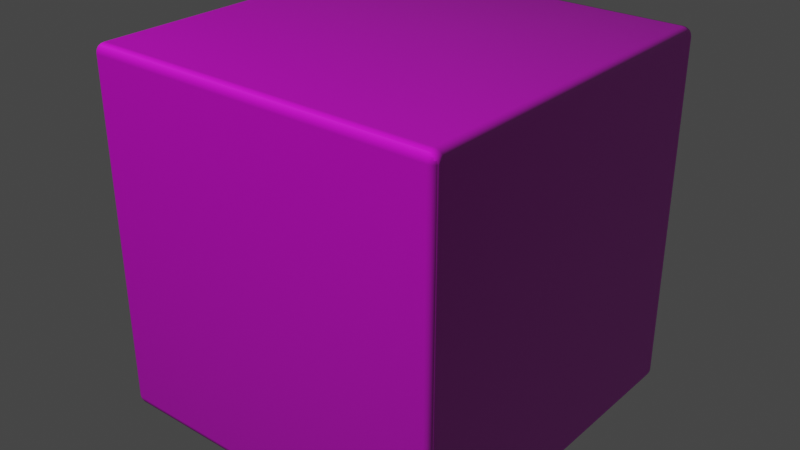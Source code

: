 # Source: WoodFineDark001_1K.blend  (saved by Blender 2.83.2; exported with 4.5.12 LTS)
import bpy
from mathutils import Matrix  # noqa: F401  (used for matrix-valued properties, if any)

bpy.ops.wm.read_factory_settings(use_empty=True)
scene = bpy.context.scene
scene.name = 'Scene'

# ---- collections
col_collection = bpy.data.collections.new('Collection'); scene.collection.children.link(col_collection)

# ---- images (referenced by path relative to the original .blend; pixels are not part of the script)
import os
ASSET_DIR = os.environ.get("B2B_ASSET_DIR", "")  # directory of the original .blend (textures are referenced by path, not embedded)
HERE = os.path.dirname(os.path.abspath(__file__))  # packed textures are extracted next to this script under _unpacked/

def load_image(name, relpath, width, height, colorspace="sRGB"):
    """Load a texture the original file referenced (path relative to the .blend, or extracted next to this script)."""
    p = next((c for c in (os.path.join(HERE, relpath), os.path.join(ASSET_DIR, relpath)) if relpath and os.path.exists(c)), "")
    if p:
        img = bpy.data.images.load(p, check_existing=True)
        img.name = name
    else:  # same state as the original file: an image datablock whose file is absent (Cycles renders it pink)
        img = bpy.data.images.new(name, width, height)
        img.source = "FILE"
        img.filepath = "//" + (relpath or name)
    img.colorspace_settings.name = colorspace
    return img
img_woodfinedark001_col_1k_jpg = load_image('WoodFineDark001_COL_1K.jpg', 'WoodFineDark001_COL_1K.jpg', 1024, 1024, 'sRGB')
img_woodfinedark001_disp16_1k_tif = load_image('WoodFineDark001_DISP16_1K.tif', 'WoodFineDark001_DISP16_1K.tif', 1024, 1024, 'Non-Color')
img_woodfinedark001_gloss_1k_jpg = load_image('WoodFineDark001_GLOSS_1K.jpg', 'WoodFineDark001_GLOSS_1K.jpg', 1024, 1024, 'Non-Color')
img_woodfinedark001_nrm_1k_jpg = load_image('WoodFineDark001_NRM_1K.jpg', 'WoodFineDark001_NRM_1K.jpg', 1024, 1024, 'Non-Color')

# ---- materials (node trees are filled in below, after node groups)
mat_woodfinedark001_1k = bpy.data.materials.new('WoodFineDark001_1K')
mat_woodfinedark001_1k.displacement_method = 'BOTH'
mat_woodfinedark001_1k.use_transparent_shadow = False

# ---- node groups
ng_woodfinedark001_1k = bpy.data.node_groups.new('WoodFineDark001_1K', 'ShaderNodeTree')
_s = ng_woodfinedark001_1k.interface.new_socket(name='Base Color', in_out='OUTPUT', socket_type='NodeSocketColor')
_s.default_value = (0.0, 0.0, 0.0, 0.0)
_s = ng_woodfinedark001_1k.interface.new_socket(name='Roughness', in_out='OUTPUT', socket_type='NodeSocketFloat')
_s = ng_woodfinedark001_1k.interface.new_socket(name='Normal', in_out='OUTPUT', socket_type='NodeSocketVector')
_s = ng_woodfinedark001_1k.interface.new_socket(name='Displacement', in_out='OUTPUT', socket_type='NodeSocketFloat')
_s = ng_woodfinedark001_1k.interface.new_socket(name='Vector', in_out='INPUT', socket_type='NodeSocketVector')
_s = ng_woodfinedark001_1k.interface.new_socket(name='Roughness Adj.', in_out='INPUT', socket_type='NodeSocketFloat')
_s.min_value = -1.0
_s.max_value = 1.0
_s = ng_woodfinedark001_1k.interface.new_socket(name='Normal Strength', in_out='INPUT', socket_type='NodeSocketFloat')
_s.default_value = 1.0
_s.min_value = 0.0
_s.max_value = 1.0
_s = ng_woodfinedark001_1k.interface.new_socket(name='Displacement Strength', in_out='INPUT', socket_type='NodeSocketFloat')
_s.min_value = 0.0
_s.max_value = 2.0
_s = ng_woodfinedark001_1k.interface.new_socket(name='Displacement Mid-Level', in_out='INPUT', socket_type='NodeSocketFloat')
_s.min_value = -1.0
_s.max_value = 1.0
_N = ng_woodfinedark001_1k.nodes; _L = ng_woodfinedark001_1k.links
n0 = _N.new('NodeFrame'); n0.name = 'Basic Adjustments Frame'; n0.location = (2144, 994)
n0.label = 'Basic Adjustments'
n0.width = 666
n0.label_size = 50
n1 = _N.new('ShaderNodeBrightContrast'); n1.name = 'Bright/Contrast'; n1.location = (-1109, -504)
n2 = _N.new('ShaderNodeTexImage'); n2.name = 'COLOR'; n2.location = (-217, -721)
n2.label = 'COLOR'
n2.hide = True
n2.image = img_woodfinedark001_col_1k_jpg
n3 = _N.new('ShaderNodeHueSaturation'); n3.name = 'COLOR Adjust'; n3.location = (-1340, -481)
n3.label = 'COLOR Adjust'
n4 = _N.new('ShaderNodeTexImage'); n4.name = 'DISPLACEMENT'; n4.location = (-220, -1124)
n4.label = 'DISPLACEMENT'
n4.hide = True
n4.image = img_woodfinedark001_disp16_1k_tif
n5 = _N.new('ShaderNodeMath'); n5.name = 'DISPLACEMENT Adjust'; n5.location = (-1324, -862)
n5.label = 'DISPLACEMENT Adjust'
n5.operation = 'MULTIPLY'
n5.inputs[2].default_value = 0.0
n6 = _N.new('ShaderNodeMath'); n6.name = 'DISPLACEMENT Height'; n6.location = (-1145, -817)
n6.label = 'DISPLACEMENT Height'
n6.inputs[2].default_value = 0.0
n7 = _N.new('ShaderNodeMath'); n7.name = 'Disp Fix'; n7.location = (-976, -884)
n7.label = 'Disp Fix'
n7.inputs[2].default_value = 0.0
n8 = _N.new('ShaderNodeInvert'); n8.name = 'Disp Fix Invert'; n8.location = (-1322, -1085)
n8.label = 'Disp Fix Invert'
n9 = _N.new('ShaderNodeMath'); n9.name = 'Disp Fix Mult'; n9.location = (-1146, -1005)
n9.label = 'Disp Fix Mult'
n9.operation = 'MULTIPLY'
n9.inputs[2].default_value = 0.0
n10 = _N.new('ShaderNodeTexImage'); n10.name = 'GLOSS'; n10.location = (-217, -990)
n10.label = 'GLOSS'
n10.hide = True
n10.image = img_woodfinedark001_gloss_1k_jpg
n11 = _N.new('NodeGroupInput'); n11.name = 'Group Input'; n11.location = (-891, 113)
n11.label = 'Group Input'
n12 = _N.new('NodeGroupOutput'); n12.name = 'Group Output'; n12.location = (-1219, -391)
n12.label = 'Group Output'
n13 = _N.new('NodeFrame'); n13.name = 'Input Adj. Frame'; n13.location = (-1050, 1314)
n13.label = 'Input Adj.'
n13.width = 200
n13.label_size = 50
n14 = _N.new('ShaderNodeInvert'); n14.name = 'InvertGloss'; n14.location = (105, -974)
n14.label = 'InvertGloss'
n14.hide = True
n15 = _N.new('NodeFrame'); n15.name = 'MapsFrame'; n15.location = (-128, 1132)
n15.label = 'Maps'
n15.width = 890
n15.label_size = 50
n16 = _N.new('ShaderNodeTexImage'); n16.name = 'NORMAL'; n16.location = (-217, -1172)
n16.label = 'NORMAL'
n16.hide = True
n16.image = img_woodfinedark001_nrm_1k_jpg
n17 = _N.new('ShaderNodeNormalMap'); n17.name = 'Normal Map'; n17.location = (-1554, -432)
n17.label = 'Normal Map'
n18 = _N.new('NodeFrame'); n18.name = 'Output Frame'; n18.location = (3080, 496)
n18.label = 'Output'
n18.width = 573
n18.label_size = 50
n19 = _N.new('NodeFrame'); n19.name = 'Poliigon Mapping Node Frame'; n19.location = (-494, 1345)
n19.label = 'Poliigon Mapping Node'
n19.width = 1864
n19.shrink = False
n19.label_size = 50
n20 = _N.new('ShaderNodeMath'); n20.name = 'ROUGHNESS Fix Pre'; n20.location = (-1113, -731)
n20.label = 'ROUGHNESS Fix Pre'
n20.hide = True
n20.operation = 'SUBTRACT'
n20.inputs[1].default_value = 1.0
n20.inputs[2].default_value = 0.0
n21 = _N.new('ShaderNodeMath'); n21.name = 'ROUGHNESS Multiply'; n21.location = (-1115, -657)
n21.label = 'ROUGHNESS Multiply'
n21.hide = True
n21.operation = 'MULTIPLY'
n21.inputs[2].default_value = 0.0
n22 = _N.new('NodeReroute'); n22.name = 'Reroute'; n22.location = (-320, -999)
n22.socket_idname = 'NodeSocketVector'
n23 = _N.new('NodeReroute'); n23.name = 'Reroute.001'; n23.location = (-1410, -1000)
n23.hide = True
n23.socket_idname = 'NodeSocketFloat'
n24 = _N.new('NodeReroute'); n24.name = 'Reroute.004'; n24.location = (-1179, -734)
n24.socket_idname = 'NodeSocketFloat'
n25 = _N.new('NodeReroute'); n25.name = 'Reroute.010'; n25.location = (-1164, -515)
n26 = _N.new('NodeReroute'); n26.name = 'Reroute.011'; n26.location = (-1164, -565)
n27 = _N.new('NodeReroute'); n27.name = 'Reroute.024'; n27.location = (-1179, -675)
n27.socket_idname = 'NodeSocketFloat'
n28 = _N.new('NodeReroute'); n28.name = 'Reroute.026'; n28.location = (-600, 527)
n28.socket_idname = 'NodeSocketFloat'
n29 = _N.new('NodeReroute'); n29.name = 'Reroute.027'; n29.location = (-601, 57)
n29.socket_idname = 'NodeSocketFloat'
n30 = _N.new('NodeReroute'); n30.name = 'Reroute.028'; n30.location = (547, 522)
n30.socket_idname = 'NodeSocketFloat'
n31 = _N.new('NodeReroute'); n31.name = 'Reroute.029'; n31.location = (547, 317)
n31.socket_idname = 'NodeSocketFloat'
n32 = _N.new('NodeReroute'); n32.name = 'Reroute.030'; n32.location = (-1583, -569)
n33 = _N.new('NodeReroute'); n33.name = 'Reroute.032'; n33.location = (-1407, -979)
n34 = _N.new('NodeReroute'); n34.name = 'Reroute.035'; n34.location = (-1259, -421)
n34.hide = True
n35 = _N.new('NodeReroute'); n35.name = 'Reroute.036'; n35.location = (1822, 458)
n36 = _N.new('NodeReroute'); n36.name = 'Reroute.037'; n36.location = (1759, 253)
n36.socket_idname = 'NodeSocketFloat'
n37 = _N.new('NodeReroute'); n37.name = 'Reroute.038'; n37.location = (-1321, -489)
n37.socket_idname = 'NodeSocketFloat'
n38 = _N.new('NodeReroute'); n38.name = 'Reroute.039'; n38.location = (-1375, -421)
n38.socket_idname = 'NodeSocketFloat'
n39 = _N.new('NodeReroute'); n39.name = 'Reroute.062'; n39.location = (-1164, -954)
n39.socket_idname = 'NodeSocketFloat'
n40 = _N.new('NodeReroute'); n40.name = 'Reroute.063'; n40.location = (978, -341)
n40.socket_idname = 'NodeSocketFloat'
n41 = _N.new('NodeReroute'); n41.name = 'Reroute.065'; n41.location = (-725, -341)
n41.socket_idname = 'NodeSocketFloat'
n42 = _N.new('NodeReroute'); n42.name = 'Reroute.066'; n42.location = (-725, -31)
n42.socket_idname = 'NodeSocketFloat'
n43 = _N.new('NodeReroute'); n43.name = 'Reroute.068'; n43.location = (-1408, -1167)
n43.socket_idname = 'NodeSocketFloat'
n44 = _N.new('NodeReroute'); n44.name = 'Reroute.069'; n44.location = (736, -316)
n44.socket_idname = 'NodeSocketFloat'
n45 = _N.new('NodeReroute'); n45.name = 'Reroute.070'; n45.location = (-700, -8)
n45.socket_idname = 'NodeSocketFloat'
n46 = _N.new('NodeReroute'); n46.name = 'Reroute.071'; n46.location = (-700, -316)
n46.socket_idname = 'NodeSocketFloat'
n47 = _N.new('NodeReroute'); n47.name = 'Reroute.091'; n47.location = (-620, 132)
n47.socket_idname = 'NodeSocketVector'
n48 = _N.new('NodeReroute'); n48.name = 'Reroute.106'; n48.location = (1509, -256)
n48.socket_idname = 'NodeSocketFloat'
n49 = _N.new('NodeReroute'); n49.name = 'Reroute.107'; n49.location = (-532, 13)
n49.socket_idname = 'NodeSocketFloat'
n50 = _N.new('NodeReroute'); n50.name = 'Reroute.108'; n50.location = (-533, -253)
n50.socket_idname = 'NodeSocketFloat'
n51 = _N.new('NodeReroute'); n51.name = 'Reroute.109'; n51.location = (-620, 78)
n51.socket_idname = 'NodeSocketVector'
n52 = _N.new('NodeReroute'); n52.name = 'Reroute.110'; n52.location = (-1569, -547)
n52.socket_idname = 'NodeSocketFloat'
n53 = _N.new('NodeReroute'); n53.name = 'Reroute.111'; n53.location = (-1355, -468)
n53.socket_idname = 'NodeSocketVector'
n54 = _N.new('NodeReroute'); n54.name = 'Reroute.112'; n54.location = (-1375, -573)
n54.socket_idname = 'NodeSocketFloat'
n55 = _N.new('NodeReroute'); n55.name = 'Reroute.113'; n55.location = (-1355, -552)
n55.socket_idname = 'NodeSocketVector'
n56 = _N.new('NodeReroute'); n56.name = 'Reroute.AO_MULT'; n56.location = (330, -769)
n57 = _N.new('NodeReroute'); n57.name = 'Reroute.COLOR'; n57.location = (330, -724)
n58 = _N.new('NodeReroute'); n58.name = 'Reroute.ROUGH'; n58.location = (434, -798)
n59 = _N.new('NodeReroute'); n59.name = 'Reroute.color_adj_input'; n59.location = (-1403, -629)
n60 = _N.new('ShaderNodeMath'); n60.name = 'Roughness'; n60.location = (594, -783)
n60.label = 'Roughness'
n60.hide = True
n60.inputs[1].default_value = 1.0
n60.inputs[2].default_value = 0.0
n61 = _N.new('ShaderNodeMath'); n61.name = 'Roughness Fix'; n61.location = (-953, -729)
n61.label = 'Roughness Fix'
n61.hide = True
n61.inputs[2].default_value = 0.0
n1.parent = n0
n2.parent = n15
n3.parent = n0
n4.parent = n15
n5.parent = n0
n6.parent = n0
n7.parent = n0
n8.parent = n0
n9.parent = n0
n10.parent = n15
n12.parent = n18
n14.parent = n15
n16.parent = n15
n17.parent = n18
n20.parent = n0
n21.parent = n0
n22.parent = n15
n23.parent = n0
n24.parent = n0
n25.parent = n0
n26.parent = n0
n27.parent = n0
n32.parent = n18
n33.parent = n0
n34.parent = n18
n37.parent = n18
n38.parent = n18
n39.parent = n0
n43.parent = n0
n52.parent = n18
n53.parent = n18
n54.parent = n18
n55.parent = n18
n56.parent = n15
n57.parent = n15
n58.parent = n15
n59.parent = n0
n60.parent = n13
n61.parent = n0
_L.new(n10.outputs[0], n14.inputs[1])
_L.new(n55.outputs[0], n12.inputs[2])
_L.new(n5.outputs[0], n6.inputs[0])
_L.new(n26.outputs[0], n1.inputs[0])
_L.new(n6.outputs[0], n7.inputs[0])
_L.new(n39.outputs[0], n6.inputs[1])
_L.new(n32.outputs[0], n17.inputs[1])
_L.new(n33.outputs[0], n5.inputs[0])
_L.new(n37.outputs[0], n12.inputs[1])
_L.new(n54.outputs[0], n12.inputs[3])
_L.new(n8.outputs[0], n9.inputs[0])
_L.new(n9.outputs[0], n7.inputs[1])
_L.new(n43.outputs[0], n23.inputs[0])
_L.new(n34.outputs[0], n12.inputs[0])
_L.new(n52.outputs[0], n17.inputs[0])
_L.new(n3.outputs[0], n25.inputs[0])
_L.new(n25.outputs[0], n26.inputs[0])
_L.new(n57.outputs[0], n56.inputs[0])
_L.new(n4.outputs[0], n33.inputs[0])
_L.new(n35.outputs[0], n34.inputs[0])
_L.new(n1.outputs[0], n35.inputs[0])
_L.new(n36.outputs[0], n37.inputs[0])
_L.new(n7.outputs[0], n38.inputs[0])
_L.new(n40.outputs[0], n39.inputs[0])
_L.new(n41.outputs[0], n40.inputs[0])
_L.new(n42.outputs[0], n41.inputs[0])
_L.new(n11.outputs[4], n42.inputs[0])
_L.new(n44.outputs[0], n43.inputs[0])
_L.new(n46.outputs[0], n44.inputs[0])
_L.new(n11.outputs[3], n45.inputs[0])
_L.new(n45.outputs[0], n46.inputs[0])
_L.new(n50.outputs[0], n48.inputs[0])
_L.new(n11.outputs[2], n49.inputs[0])
_L.new(n49.outputs[0], n50.inputs[0])
_L.new(n11.outputs[0], n51.inputs[0])
_L.new(n47.outputs[0], n22.inputs[0])
_L.new(n51.outputs[0], n47.inputs[0])
_L.new(n48.outputs[0], n52.inputs[0])
_L.new(n17.outputs[0], n53.inputs[0])
_L.new(n38.outputs[0], n54.inputs[0])
_L.new(n53.outputs[0], n55.inputs[0])
_L.new(n21.outputs[0], n61.inputs[0])
_L.new(n20.outputs[0], n61.inputs[1])
_L.new(n28.outputs[0], n60.inputs[0])
_L.new(n24.outputs[0], n20.inputs[0])
_L.new(n58.outputs[0], n21.inputs[0])
_L.new(n61.outputs[0], n36.inputs[0])
_L.new(n27.outputs[0], n24.inputs[0])
_L.new(n60.outputs[0], n30.inputs[0])
_L.new(n27.outputs[0], n21.inputs[1])
_L.new(n29.outputs[0], n28.inputs[0])
_L.new(n11.outputs[1], n29.inputs[0])
_L.new(n22.outputs[0], n10.inputs[0])
_L.new(n22.outputs[0], n2.inputs[0])
_L.new(n22.outputs[0], n16.inputs[0])
_L.new(n22.outputs[0], n4.inputs[0])
_L.new(n14.outputs[0], n58.inputs[0])
_L.new(n16.outputs[0], n32.inputs[0])
_L.new(n23.outputs[0], n5.inputs[1])
_L.new(n43.outputs[0], n8.inputs[1])
_L.new(n2.outputs[0], n57.inputs[0])
_L.new(n30.outputs[0], n31.inputs[0])
_L.new(n31.outputs[0], n27.inputs[0])
_L.new(n59.outputs[0], n3.inputs[4])
_L.new(n56.outputs[0], n59.inputs[0])
n12.is_active_output = True
ng_ubermapping = bpy.data.node_groups.new('UberMapping', 'ShaderNodeTree')
_s = ng_ubermapping.interface.new_socket(name='UV', in_out='OUTPUT', socket_type='NodeSocketVector')
_s = ng_ubermapping.interface.new_socket(name='GridView', in_out='OUTPUT', socket_type='NodeSocketFloat')
_s = ng_ubermapping.interface.new_socket(name='UV', in_out='INPUT', socket_type='NodeSocketVector')
_s = ng_ubermapping.interface.new_socket(name='Scale', in_out='INPUT', socket_type='NodeSocketFloat')
_s.default_value = 1.0
_s.min_value = 0.0
_s = ng_ubermapping.interface.new_socket(name='Aspect Ratio', in_out='INPUT', socket_type='NodeSocketFloat')
_s.default_value = 1.0
_s.min_value = 0.0
_s = ng_ubermapping.interface.new_socket(name='Translate X', in_out='INPUT', socket_type='NodeSocketFloat')
_s = ng_ubermapping.interface.new_socket(name='Translate Y', in_out='INPUT', socket_type='NodeSocketFloat')
_s = ng_ubermapping.interface.new_socket(name='Global Rotation', in_out='INPUT', socket_type='NodeSocketFloat')
_s = ng_ubermapping.interface.new_socket(name='Mosaic Rotation', in_out='INPUT', socket_type='NodeSocketFloat')
_s.min_value = 0.0
_s.max_value = 90.0
_s = ng_ubermapping.interface.new_socket(name='Mosaic Noise', in_out='INPUT', socket_type='NodeSocketFloat')
_s.min_value = 0.0
_s.max_value = 1.0
_N = ng_ubermapping.nodes; _L = ng_ubermapping.links
n0 = _N.new('ShaderNodeTexChecker'); n0.name = 'Checker Texture.001'; n0.location = (-11819, -931)
n0.inputs[1].default_value = (0.0, 0.0, 0.0, 1.0)
n0.inputs[2].default_value = (1.0, 1.0, 1.0, 1.0)
n0.inputs[3].default_value = 1.0
n1 = _N.new('ShaderNodeTexChecker'); n1.name = 'Checker Texture.002'; n1.location = (-11822, -1103)
n1.inputs[1].default_value = (0.01002, 0.01002, 0.01002, 1.0)
n1.inputs[2].default_value = (0.7874, 0.7874, 0.7874, 1.0)
n1.inputs[3].default_value = 4.0
n2 = _N.new('ShaderNodeCombineXYZ'); n2.name = 'Combine XYZ'; n2.location = (1818, -2295)
n2.hide = True
n2.inputs[2].default_value = 0.2
n3 = _N.new('ShaderNodeCombineXYZ'); n3.name = 'Combine XYZ.001'; n3.location = (-3842, -2894)
n3.hide = True
n4 = _N.new('ShaderNodeCombineXYZ'); n4.name = 'Combine XYZ.002'; n4.location = (1725, -2394)
n4.hide = True
n4.inputs[2].default_value = 16.4
n5 = _N.new('ShaderNodeCombineXYZ'); n5.name = 'Combine XYZ.003'; n5.location = (1731, -2211)
n5.hide = True
n5.inputs[2].default_value = 8.1
n6 = _N.new('ShaderNodeCombineXYZ'); n6.name = 'Combine XYZ.004'; n6.location = (-4006, -2969)
n6.hide = True
n7 = _N.new('ShaderNodeCombineXYZ'); n7.name = 'Combine XYZ.005'; n7.location = (-4542, -2756)
n8 = _N.new('ShaderNodeCombineXYZ'); n8.name = 'Combine XYZ.006'; n8.location = (-7885, -3072)
n9 = _N.new('ShaderNodeCombineXYZ'); n9.name = 'Combine XYZ.007'; n9.location = (-11378, -2734)
n10 = _N.new('NodeFrame'); n10.name = 'Frame'; n10.location = (-7208, 4056)
n10.label = 'Scale'
n10.width = 403
n10.label_size = 64
n11 = _N.new('NodeFrame'); n11.name = 'Frame.001'; n11.location = (560, 3812)
n11.label = 'Mosaic Rotation'
n11.width = 671
n11.label_size = 64
n12 = _N.new('NodeFrame'); n12.name = 'Frame.002'; n12.location = (-2180, 2872)
n12.label = 'Mosaic Noise'
n12.width = 1456
n12.label_size = 64
n13 = _N.new('NodeFrame'); n13.name = 'Frame.003'; n13.location = (5016, 3468)
n13.label = 'Combine'
n13.width = 518
n13.label_size = 64
n14 = _N.new('NodeFrame'); n14.name = 'Frame.004'; n14.location = (15472, 1428)
n14.label = 'GridView'
n14.width = 489
n14.label_size = 64
n15 = _N.new('NodeFrame'); n15.name = 'Frame.005'; n15.location = (11268, 3656)
n15.label = 'Rotation'
n15.width = 1308
n15.label_size = 64
n16 = _N.new('NodeFrame'); n16.name = 'Frame.006'; n16.location = (6592, 3328)
n16.label = 'Translation'
n16.width = 695
n16.label_size = 64
n17 = _N.new('NodeFrame'); n17.name = 'Frame.007'; n17.location = (-7442, 3012)
n17.label = 'Degree to Radian'
n17.width = 409
n17.label_size = 64
n18 = _N.new('NodeFrame'); n18.name = 'Frame.008'; n18.location = (15484, 3496)
n18.label = 'Aspect Ratio'
n18.width = 689
n18.label_size = 64
n19 = _N.new('NodeGroupInput'); n19.name = 'Group Input'; n19.location = (-2148, 639)
n20 = _N.new('NodeGroupOutput'); n20.name = 'Group Output'; n20.location = (4444, 580)
n21 = _N.new('ShaderNodeMath'); n21.name = 'Math'; n21.location = (-273, -2991)
n21.hide = True
n21.operation = 'MODULO'
n21.inputs[2].default_value = 0.0
n22 = _N.new('ShaderNodeMath'); n22.name = 'Math.001'; n22.location = (1505, -2215)
n22.hide = True
n22.operation = 'ROUND'
n22.inputs[1].default_value = 1.3
n22.inputs[2].default_value = 0.0
n23 = _N.new('ShaderNodeMath'); n23.name = 'Math.002'; n23.location = (1417, -2299)
n23.hide = True
n23.operation = 'ROUND'
n23.inputs[1].default_value = 1.3
n23.inputs[2].default_value = 0.0
n24 = _N.new('ShaderNodeMath'); n24.name = 'Math.003'; n24.location = (980, -2229)
n24.hide = True
n24.operation = 'SUBTRACT'
n24.inputs[2].default_value = 0.0
n25 = _N.new('ShaderNodeMath'); n25.name = 'Math.004'; n25.location = (978, -2294)
n25.hide = True
n25.operation = 'SUBTRACT'
n25.inputs[2].default_value = 0.0
n26 = _N.new('ShaderNodeMath'); n26.name = 'Math.005'; n26.location = (-253, -3248)
n26.hide = True
n26.operation = 'MODULO'
n26.inputs[2].default_value = 0.0
n27 = _N.new('ShaderNodeMath'); n27.name = 'Math.006'; n27.location = (2150, -2321)
n27.hide = True
n27.operation = 'MULTIPLY'
n27.inputs[2].default_value = 0.0
n28 = _N.new('ShaderNodeMath'); n28.name = 'Math.007'; n28.location = (2149, -2371)
n28.hide = True
n28.operation = 'MULTIPLY'
n28.inputs[2].default_value = 0.0
n29 = _N.new('ShaderNodeMath'); n29.name = 'Math.008'; n29.location = (-219, -3090)
n29.hide = True
n29.operation = 'SINE'
n29.inputs[1].default_value = 1.0
n29.inputs[2].default_value = 0.0
n30 = _N.new('ShaderNodeMath'); n30.name = 'Math.009'; n30.location = (-15, -3019)
n30.hide = True
n30.operation = 'MULTIPLY'
n30.inputs[2].default_value = 0.0
n31 = _N.new('ShaderNodeMath'); n31.name = 'Math.010'; n31.location = (-218, -3164)
n31.hide = True
n31.operation = 'COSINE'
n31.inputs[1].default_value = 1.0
n31.inputs[2].default_value = 0.0
n32 = _N.new('ShaderNodeMath'); n32.name = 'Math.011'; n32.location = (-18, -3193)
n32.hide = True
n32.operation = 'MULTIPLY'
n32.inputs[2].default_value = 0.0
n33 = _N.new('ShaderNodeMath'); n33.name = 'Math.012'; n33.location = (198, -3097)
n33.hide = True
n33.operation = 'SUBTRACT'
n33.inputs[2].default_value = 0.0
n34 = _N.new('ShaderNodeMath'); n34.name = 'Math.013'; n34.location = (-21, -3114)
n34.hide = True
n34.operation = 'MULTIPLY'
n34.inputs[2].default_value = 0.0
n35 = _N.new('ShaderNodeMath'); n35.name = 'Math.014'; n35.location = (-16, -3256)
n35.hide = True
n35.operation = 'MULTIPLY'
n35.inputs[2].default_value = 0.0
n36 = _N.new('ShaderNodeMath'); n36.name = 'Math.015'; n36.location = (191, -3215)
n36.hide = True
n36.inputs[2].default_value = 0.0
n37 = _N.new('ShaderNodeMath'); n37.name = 'Math.016'; n37.location = (2234, -2215)
n37.hide = True
n37.operation = 'MULTIPLY'
n37.inputs[2].default_value = 0.0
n38 = _N.new('ShaderNodeMath'); n38.name = 'Math.017'; n38.location = (5701, -3305)
n38.hide = True
n38.operation = 'MULTIPLY'
n38.inputs[2].default_value = 0.0
n39 = _N.new('ShaderNodeMath'); n39.name = 'Math.018'; n39.location = (5704, -3344)
n39.hide = True
n39.operation = 'MULTIPLY'
n39.inputs[2].default_value = 0.0
n40 = _N.new('ShaderNodeMath'); n40.name = 'Math.019'; n40.location = (-4796, -2732)
n40.inputs[2].default_value = 0.0
n41 = _N.new('ShaderNodeMath'); n41.name = 'Math.020'; n41.location = (-11613, -2626)
n41.operation = 'MULTIPLY'
n41.inputs[2].default_value = 0.0
n42 = _N.new('ShaderNodeMath'); n42.name = 'Math.021'; n42.location = (-4804, -2901)
n42.inputs[2].default_value = 0.0
n43 = _N.new('ShaderNodeMath'); n43.name = 'Math.022'; n43.location = (-8800, -3191)
n43.hide = True
n43.operation = 'MULTIPLY'
n43.inputs[1].default_value = 3.141
n43.inputs[2].default_value = 0.0
n44 = _N.new('ShaderNodeMath'); n44.name = 'Math.023'; n44.location = (-8629, -3195)
n44.hide = True
n44.operation = 'DIVIDE'
n44.inputs[1].default_value = 180.0
n44.inputs[2].default_value = 0.0
n45 = _N.new('ShaderNodeMath'); n45.name = 'Math.024'; n45.location = (-8451, -3160)
n45.hide = True
n45.operation = 'SINE'
n45.inputs[1].default_value = 1.0
n45.inputs[2].default_value = 0.0
n46 = _N.new('ShaderNodeMath'); n46.name = 'Math.025'; n46.location = (-8451, -3205)
n46.hide = True
n46.operation = 'COSINE'
n46.inputs[1].default_value = 1.0
n46.inputs[2].default_value = 0.0
n47 = _N.new('ShaderNodeMath'); n47.name = 'Math.026'; n47.location = (-8249, -3063)
n47.hide = True
n47.operation = 'MULTIPLY'
n47.inputs[2].default_value = 0.0
n48 = _N.new('ShaderNodeMath'); n48.name = 'Math.027'; n48.location = (-8245, -3141)
n48.hide = True
n48.operation = 'MULTIPLY'
n48.inputs[2].default_value = 0.0
n49 = _N.new('ShaderNodeMath'); n49.name = 'Math.028'; n49.location = (-8085, -3105)
n49.hide = True
n49.operation = 'SUBTRACT'
n49.inputs[2].default_value = 0.0
n50 = _N.new('ShaderNodeMath'); n50.name = 'Math.029'; n50.location = (-8236, -3214)
n50.hide = True
n50.operation = 'MULTIPLY'
n50.inputs[2].default_value = 0.0
n51 = _N.new('ShaderNodeMath'); n51.name = 'Math.030'; n51.location = (-8241, -3315)
n51.hide = True
n51.operation = 'MULTIPLY'
n51.inputs[2].default_value = 0.0
n52 = _N.new('ShaderNodeMath'); n52.name = 'Math.031'; n52.location = (-8077, -3265)
n52.hide = True
n52.inputs[2].default_value = 0.0
n53 = _N.new('ShaderNodeMath'); n53.name = 'Math.032'; n53.location = (5612, -2744)
n53.label = 'π'
n53.hide = True
n53.operation = 'MULTIPLY'
n53.inputs[1].default_value = 3.142
n53.inputs[2].default_value = 0.0
n54 = _N.new('ShaderNodeMath'); n54.name = 'Math.033'; n54.location = (5814, -2744)
n54.label = 'div 180'
n54.hide = True
n54.operation = 'DIVIDE'
n54.inputs[1].default_value = 180.0
n54.inputs[2].default_value = 0.0
n55 = _N.new('ShaderNodeMix'); n55.name = 'Mix'; n55.location = (-3839, -2996)
n55.hide = True
n55.data_type = 'RGBA'
n55.blend_type = 'MULTIPLY'
n55.inputs[0].default_value = 1.0
n56 = _N.new('ShaderNodeMix'); n56.name = 'Mix.001'; n56.location = (-11573, -970)
n56.data_type = 'RGBA'
n56.blend_type = 'DIFFERENCE'
n56.inputs[0].default_value = 1.0
n57 = _N.new('ShaderNodeMix'); n57.name = 'Mix.002'; n57.location = (1334, -2213)
n57.hide = True
n57.data_type = 'RGBA'
n57.blend_type = 'DIFFERENCE'
n58 = _N.new('ShaderNodeMix'); n58.name = 'Mix.003'; n58.location = (1242, -2296)
n58.hide = True
n58.data_type = 'RGBA'
n58.blend_type = 'DIFFERENCE'
n59 = _N.new('ShaderNodeTexNoise'); n59.name = 'Musgrave Texture'; n59.location = (2004, -2302)
n59.width = 150
n59.hide = True
n59.noise_type = 'HETERO_TERRAIN'
n59.normalize = False
n59.inputs[2].default_value = 9.4
n59.inputs[3].default_value = 4.0
n59.inputs[4].default_value = 0.0256
n59.inputs[5].default_value = 2.5
n59.inputs[6].default_value = 1.0
n60 = _N.new('ShaderNodeTexNoise'); n60.name = 'Musgrave Texture.001'; n60.location = (1911, -2396)
n60.width = 150
n60.hide = True
n60.noise_type = 'HETERO_TERRAIN'
n60.normalize = False
n60.inputs[2].default_value = 9.4
n60.inputs[3].default_value = 4.0
n60.inputs[4].default_value = 0.0256
n60.inputs[5].default_value = 2.5
n60.inputs[6].default_value = 1.0
n61 = _N.new('ShaderNodeTexNoise'); n61.name = 'Musgrave Texture.002'; n61.location = (1912, -2228)
n61.width = 150
n61.hide = True
n61.noise_type = 'HETERO_TERRAIN'
n61.normalize = False
n61.inputs[2].default_value = 9.4
n61.inputs[3].default_value = 4.0
n61.inputs[4].default_value = 0.0256
n61.inputs[5].default_value = 2.5
n61.inputs[6].default_value = 1.0
n62 = _N.new('ShaderNodeTexNoise'); n62.name = 'Noise Texture'; n62.location = (992, -2358)
n62.hide = True
n63 = _N.new('NodeReroute'); n63.name = 'Reroute'; n63.location = (-1754, 781)
n63.socket_idname = 'NodeSocketVector'
n64 = _N.new('NodeReroute'); n64.name = 'Reroute.001'; n64.location = (-1756, 607)
n64.socket_idname = 'NodeSocketVector'
n65 = _N.new('NodeReroute'); n65.name = 'Reroute.002'; n65.location = (-1714, 583)
n65.socket_idname = 'NodeSocketFloat'
n66 = _N.new('NodeReroute'); n66.name = 'Reroute.003'; n66.location = (5671, -3323)
n66.socket_idname = 'NodeSocketFloat'
n67 = _N.new('NodeReroute'); n67.name = 'Reroute.004'; n67.location = (-1539, 583)
n67.socket_idname = 'NodeSocketFloat'
n68 = _N.new('NodeReroute'); n68.name = 'Reroute.005'; n68.location = (5670, -3361)
n68.socket_idname = 'NodeSocketFloat'
n69 = _N.new('NodeReroute'); n69.name = 'Reroute.006'; n69.location = (-69, 481)
n69.socket_idname = 'NodeSocketFloat'
n70 = _N.new('NodeReroute'); n70.name = 'Reroute.007'; n70.location = (2330, -2317)
n70.socket_idname = 'NodeSocketFloat'
n71 = _N.new('NodeReroute'); n71.name = 'Reroute.008'; n71.location = (-57, 251)
n71.socket_idname = 'NodeSocketFloat'
n72 = _N.new('NodeReroute'); n72.name = 'Reroute.009'; n72.location = (147, 803)
n72.socket_idname = 'NodeSocketFloat'
n73 = _N.new('NodeReroute'); n73.name = 'Reroute.010'; n73.location = (152, 280)
n73.socket_idname = 'NodeSocketFloat'
n74 = _N.new('NodeReroute'); n74.name = 'Reroute.011'; n74.location = (-1283, 280)
n74.socket_idname = 'NodeSocketFloat'
n75 = _N.new('NodeReroute'); n75.name = 'Reroute.012'; n75.location = (-1283, 583)
n75.socket_idname = 'NodeSocketFloat'
n76 = _N.new('NodeReroute'); n76.name = 'Reroute.013'; n76.location = (2110, -2339)
n76.socket_idname = 'NodeSocketFloat'
n77 = _N.new('NodeReroute'); n77.name = 'Reroute.014'; n77.location = (-69, 280)
n77.socket_idname = 'NodeSocketFloat'
n78 = _N.new('NodeReroute'); n78.name = 'Reroute.015'; n78.location = (2125, -2232)
n78.socket_idname = 'NodeSocketFloat'
n79 = _N.new('NodeReroute'); n79.name = 'Reroute.016'; n79.location = (2199, -2218)
n79.socket_idname = 'NodeSocketFloat'
n80 = _N.new('NodeReroute'); n80.name = 'Reroute.017'; n80.location = (2199, -2325)
n80.socket_idname = 'NodeSocketFloat'
n81 = _N.new('NodeReroute'); n81.name = 'Reroute.018'; n81.location = (2098, -2252)
n81.socket_idname = 'NodeSocketFloat'
n82 = _N.new('NodeReroute'); n82.name = 'Reroute.019'; n82.location = (2098, -2369)
n82.socket_idname = 'NodeSocketFloat'
n83 = _N.new('NodeReroute'); n83.name = 'Reroute.020'; n83.location = (2135, -2419)
n83.socket_idname = 'NodeSocketFloat'
n84 = _N.new('NodeReroute'); n84.name = 'Reroute.021'; n84.location = (2135, -2323)
n84.socket_idname = 'NodeSocketFloat'
n85 = _N.new('NodeReroute'); n85.name = 'Reroute.022'; n85.location = (-3866, -3017)
n85.socket_idname = 'NodeSocketFloat'
n86 = _N.new('NodeReroute'); n86.name = 'Reroute.023'; n86.location = (1063, 244)
n86.socket_idname = 'NodeSocketFloat'
n87 = _N.new('NodeReroute'); n87.name = 'Reroute.024'; n87.location = (-1879, 263)
n87.socket_idname = 'NodeSocketFloat'
n88 = _N.new('NodeReroute'); n88.name = 'Reroute.025'; n88.location = (-1878, 472)
n88.socket_idname = 'NodeSocketFloat'
n89 = _N.new('NodeReroute'); n89.name = 'Reroute.026'; n89.location = (-1328, 537)
n89.socket_idname = 'NodeSocketFloat'
n90 = _N.new('NodeReroute'); n90.name = 'Reroute.027'; n90.location = (-1328, 232)
n90.socket_idname = 'NodeSocketFloat'
n91 = _N.new('NodeReroute'); n91.name = 'Reroute.028'; n91.location = (-1355, 516)
n91.socket_idname = 'NodeSocketFloat'
n92 = _N.new('NodeReroute'); n92.name = 'Reroute.029'; n92.location = (-1355, 207)
n92.socket_idname = 'NodeSocketFloat'
n93 = _N.new('NodeReroute'); n93.name = 'Reroute.030'; n93.location = (-4837, -3036)
n93.socket_idname = 'NodeSocketFloat'
n94 = _N.new('NodeReroute'); n94.name = 'Reroute.031'; n94.location = (1667, 195)
n94.socket_idname = 'NodeSocketFloat'
n95 = _N.new('NodeReroute'); n95.name = 'Reroute.032'; n95.location = (-4867, -2867)
n95.socket_idname = 'NodeSocketFloat'
n96 = _N.new('NodeReroute'); n96.name = 'Reroute.033'; n96.location = (1641, 222)
n96.socket_idname = 'NodeSocketFloat'
n97 = _N.new('NodeReroute'); n97.name = 'Reroute.034'; n97.location = (-1290, 813)
n97.socket_idname = 'NodeSocketFloat'
n98 = _N.new('NodeReroute'); n98.name = 'Reroute.035'; n98.location = (-1285, 776)
n98.socket_idname = 'NodeSocketFloat'
n99 = _N.new('NodeReroute'); n99.name = 'Reroute.036'; n99.location = (109, 777)
n99.socket_idname = 'NodeSocketFloat'
n100 = _N.new('NodeReroute'); n100.name = 'Reroute.037'; n100.location = (-1377, 497)
n100.socket_idname = 'NodeSocketFloat'
n101 = _N.new('NodeReroute'); n101.name = 'Reroute.038'; n101.location = (-1377, 175)
n101.socket_idname = 'NodeSocketFloat'
n102 = _N.new('NodeReroute'); n102.name = 'Reroute.039'; n102.location = (-8841, -3195)
n102.socket_idname = 'NodeSocketFloat'
n103 = _N.new('NodeReroute'); n103.name = 'Reroute.040'; n103.location = (2330, 149)
n103.socket_idname = 'NodeSocketFloat'
n104 = _N.new('NodeReroute'); n104.name = 'Reroute.041'; n104.location = (-11854, -1088)
n104.socket_idname = 'NodeSocketVector'
n105 = _N.new('NodeReroute'); n105.name = 'Reroute.042'; n105.location = (-1255, 514)
n105.socket_idname = 'NodeSocketVector'
n106 = _N.new('NodeReroute'); n106.name = 'Reroute.043'; n106.location = (-1255, 609)
n106.socket_idname = 'NodeSocketVector'
n107 = _N.new('NodeReroute'); n107.name = 'Reroute.044'; n107.location = (-1283, 505)
n107.socket_idname = 'NodeSocketFloat'
n108 = _N.new('NodeReroute'); n108.name = 'Reroute.045'; n108.location = (1275, -2374)
n108.socket_idname = 'NodeSocketFloat'
n109 = _N.new('NodeReroute'); n109.name = 'Reroute.046'; n109.location = (1276, -2235)
n109.socket_idname = 'NodeSocketFloat'
n110 = _N.new('NodeReroute'); n110.name = 'Reroute.047'; n110.location = (-1394, 449)
n110.socket_idname = 'NodeSocketFloat'
n111 = _N.new('NodeReroute'); n111.name = 'Reroute.048'; n111.location = (-1394, 149)
n111.socket_idname = 'NodeSocketFloat'
n112 = _N.new('NodeReroute'); n112.name = 'Reroute.049'; n112.location = (-976, 148)
n112.socket_idname = 'NodeSocketFloat'
n113 = _N.new('NodeReroute'); n113.name = 'Reroute.050'; n113.location = (1202, -2212)
n113.socket_idname = 'NodeSocketFloat'
n114 = _N.new('NodeReroute'); n114.name = 'Reroute.051'; n114.location = (1202, -2295)
n114.socket_idname = 'NodeSocketFloat'
n115 = _N.new('NodeReroute'); n115.name = 'Reroute.052'; n115.location = (1275, -2317)
n115.socket_idname = 'NodeSocketFloat'
n116 = _N.new('NodeReroute'); n116.name = 'Reroute.053'; n116.location = (2791, 577)
n116.socket_idname = 'NodeSocketFloat'
n117 = _N.new('NodeReroute'); n117.name = 'Reroute.054'; n117.location = (2635, 528)
n117.socket_idname = 'NodeSocketFloat'
n118 = _N.new('NodeReroute'); n118.name = 'Reroute.055'; n118.location = (1024, 733)
n118.socket_idname = 'NodeSocketFloat'
n119 = _N.new('NodeReroute'); n119.name = 'Reroute.056'; n119.location = (1024, 897)
n119.socket_idname = 'NodeSocketFloat'
n120 = _N.new('NodeReroute'); n120.name = 'Reroute.057'; n120.location = (-1808, 877)
n120.socket_idname = 'NodeSocketFloat'
n121 = _N.new('NodeReroute'); n121.name = 'Reroute.058'; n121.location = (-1808, 559)
n121.socket_idname = 'NodeSocketFloat'
n122 = _N.new('ShaderNodeSeparateXYZ'); n122.name = 'Separate XYZ'; n122.location = (5501, -3265)
n122.hide = True
n123 = _N.new('ShaderNodeSeparateXYZ'); n123.name = 'Separate XYZ.001'; n123.location = (-5037, -2787)
n124 = _N.new('ShaderNodeSeparateXYZ'); n124.name = 'Separate XYZ.002'; n124.location = (-8993, -3062)
n125 = _N.new('ShaderNodeSeparateXYZ'); n125.name = 'Separate XYZ.003'; n125.location = (-11867, -2758)
n126 = _N.new('ShaderNodeVectorMath'); n126.name = 'Vector Math'; n126.location = (-3688, -2954)
n126.hide = True
n0.parent = n14
n1.parent = n14
n2.parent = n12
n3.parent = n13
n4.parent = n12
n5.parent = n12
n6.parent = n13
n7.parent = n16
n8.parent = n15
n9.parent = n18
n21.parent = n11
n22.parent = n12
n23.parent = n12
n24.parent = n12
n25.parent = n12
n26.parent = n11
n27.parent = n12
n28.parent = n12
n29.parent = n11
n30.parent = n11
n31.parent = n11
n32.parent = n11
n33.parent = n11
n34.parent = n11
n35.parent = n11
n36.parent = n11
n37.parent = n12
n38.parent = n10
n39.parent = n10
n40.parent = n16
n41.parent = n18
n42.parent = n16
n43.parent = n15
n44.parent = n15
n45.parent = n15
n46.parent = n15
n47.parent = n15
n48.parent = n15
n49.parent = n15
n50.parent = n15
n51.parent = n15
n52.parent = n15
n53.parent = n17
n54.parent = n17
n55.parent = n13
n56.parent = n14
n57.parent = n12
n58.parent = n12
n59.parent = n12
n60.parent = n12
n61.parent = n12
n62.parent = n12
n66.parent = n10
n68.parent = n10
n70.parent = n12
n76.parent = n12
n78.parent = n12
n79.parent = n12
n80.parent = n12
n81.parent = n12
n82.parent = n12
n83.parent = n12
n84.parent = n12
n85.parent = n13
n93.parent = n16
n95.parent = n16
n102.parent = n15
n104.parent = n14
n108.parent = n12
n109.parent = n12
n113.parent = n12
n114.parent = n12
n115.parent = n12
n122.parent = n10
n123.parent = n16
n124.parent = n15
n125.parent = n18
n126.parent = n13
_L.new(n122.outputs[0], n38.inputs[0])
_L.new(n122.outputs[1], n39.inputs[0])
_L.new(n3.outputs[0], n126.inputs[0])
_L.new(n27.outputs[0], n6.inputs[0])
_L.new(n28.outputs[0], n6.inputs[1])
_L.new(n63.outputs[0], n122.inputs[0])
_L.new(n76.outputs[0], n27.inputs[1])
_L.new(n78.outputs[0], n37.inputs[1])
_L.new(n22.outputs[0], n2.inputs[0])
_L.new(n23.outputs[0], n2.inputs[1])
_L.new(n24.outputs[0], n57.inputs[6])
_L.new(n22.outputs[0], n4.inputs[0])
_L.new(n23.outputs[0], n4.inputs[1])
_L.new(n4.outputs[0], n60.inputs[0])
_L.new(n22.outputs[0], n5.inputs[0])
_L.new(n23.outputs[0], n5.inputs[1])
_L.new(n2.outputs[0], n59.inputs[0])
_L.new(n5.outputs[0], n61.inputs[0])
_L.new(n38.outputs[0], n24.inputs[0])
_L.new(n39.outputs[0], n25.inputs[0])
_L.new(n79.outputs[0], n37.inputs[0])
_L.new(n84.outputs[0], n27.inputs[0])
_L.new(n82.outputs[0], n28.inputs[0])
_L.new(n21.outputs[0], n30.inputs[0])
_L.new(n29.outputs[0], n30.inputs[1])
_L.new(n31.outputs[0], n32.inputs[0])
_L.new(n26.outputs[0], n32.inputs[1])
_L.new(n21.outputs[0], n34.inputs[0])
_L.new(n31.outputs[0], n34.inputs[1])
_L.new(n29.outputs[0], n35.inputs[0])
_L.new(n26.outputs[0], n35.inputs[1])
_L.new(n34.outputs[0], n33.inputs[0])
_L.new(n35.outputs[0], n33.inputs[1])
_L.new(n30.outputs[0], n36.inputs[0])
_L.new(n32.outputs[0], n36.inputs[1])
_L.new(n37.outputs[0], n29.inputs[0])
_L.new(n97.outputs[0], n21.inputs[0])
_L.new(n99.outputs[0], n26.inputs[0])
_L.new(n37.outputs[0], n31.inputs[0])
_L.new(n33.outputs[0], n3.inputs[0])
_L.new(n36.outputs[0], n3.inputs[1])
_L.new(n6.outputs[0], n55.inputs[6])
_L.new(n55.outputs[2], n126.inputs[1])
_L.new(n85.outputs[0], n55.inputs[7])
_L.new(n72.outputs[0], n21.inputs[1])
_L.new(n126.outputs[0], n123.inputs[0])
_L.new(n123.outputs[0], n40.inputs[0])
_L.new(n123.outputs[1], n42.inputs[0])
_L.new(n40.outputs[0], n7.inputs[0])
_L.new(n42.outputs[0], n7.inputs[1])
_L.new(n95.outputs[0], n40.inputs[1])
_L.new(n93.outputs[0], n42.inputs[1])
_L.new(n43.outputs[0], n44.inputs[0])
_L.new(n44.outputs[0], n45.inputs[0])
_L.new(n44.outputs[0], n46.inputs[0])
_L.new(n116.outputs[0], n47.inputs[0])
_L.new(n46.outputs[0], n47.inputs[1])
_L.new(n117.outputs[0], n48.inputs[0])
_L.new(n45.outputs[0], n48.inputs[1])
_L.new(n47.outputs[0], n49.inputs[0])
_L.new(n48.outputs[0], n49.inputs[1])
_L.new(n49.outputs[0], n8.inputs[0])
_L.new(n45.outputs[0], n50.inputs[1])
_L.new(n46.outputs[0], n51.inputs[1])
_L.new(n50.outputs[0], n52.inputs[0])
_L.new(n51.outputs[0], n52.inputs[1])
_L.new(n7.outputs[0], n124.inputs[0])
_L.new(n104.outputs[0], n0.inputs[0])
_L.new(n102.outputs[0], n43.inputs[0])
_L.new(n64.outputs[0], n63.inputs[0])
_L.new(n19.outputs[0], n64.inputs[0])
_L.new(n19.outputs[1], n65.inputs[0])
_L.new(n65.outputs[0], n67.inputs[0])
_L.new(n66.outputs[0], n38.inputs[1])
_L.new(n68.outputs[0], n66.inputs[0])
_L.new(n67.outputs[0], n68.inputs[0])
_L.new(n77.outputs[0], n73.inputs[0])
_L.new(n107.outputs[0], n74.inputs[0])
_L.new(n67.outputs[0], n75.inputs[0])
_L.new(n74.outputs[0], n77.inputs[0])
_L.new(n69.outputs[0], n76.inputs[0])
_L.new(n70.outputs[0], n72.inputs[0])
_L.new(n77.outputs[0], n69.inputs[0])
_L.new(n69.outputs[0], n28.inputs[1])
_L.new(n73.outputs[0], n70.inputs[0])
_L.new(n70.outputs[0], n26.inputs[1])
_L.new(n71.outputs[0], n78.inputs[0])
_L.new(n80.outputs[0], n79.inputs[0])
_L.new(n59.outputs[0], n80.inputs[0])
_L.new(n61.outputs[0], n81.inputs[0])
_L.new(n81.outputs[0], n82.inputs[0])
_L.new(n60.outputs[0], n83.inputs[0])
_L.new(n83.outputs[0], n84.inputs[0])
_L.new(n86.outputs[0], n85.inputs[0])
_L.new(n71.outputs[0], n86.inputs[0])
_L.new(n88.outputs[0], n87.inputs[0])
_L.new(n19.outputs[6], n88.inputs[0])
_L.new(n19.outputs[3], n89.inputs[0])
_L.new(n89.outputs[0], n90.inputs[0])
_L.new(n19.outputs[4], n91.inputs[0])
_L.new(n91.outputs[0], n92.inputs[0])
_L.new(n94.outputs[0], n93.inputs[0])
_L.new(n92.outputs[0], n94.inputs[0])
_L.new(n96.outputs[0], n95.inputs[0])
_L.new(n90.outputs[0], n96.inputs[0])
_L.new(n38.outputs[0], n97.inputs[0])
_L.new(n39.outputs[0], n98.inputs[0])
_L.new(n98.outputs[0], n99.inputs[0])
_L.new(n19.outputs[5], n100.inputs[0])
_L.new(n100.outputs[0], n101.inputs[0])
_L.new(n103.outputs[0], n102.inputs[0])
_L.new(n101.outputs[0], n103.inputs[0])
_L.new(n104.outputs[0], n1.inputs[0])
_L.new(n0.outputs[0], n56.inputs[6])
_L.new(n1.outputs[0], n56.inputs[7])
_L.new(n56.outputs[2], n20.inputs[1])
_L.new(n8.outputs[0], n104.inputs[0])
_L.new(n25.outputs[0], n58.inputs[6])
_L.new(n105.outputs[0], n62.inputs[0])
_L.new(n106.outputs[0], n105.inputs[0])
_L.new(n64.outputs[0], n106.inputs[0])
_L.new(n57.outputs[2], n22.inputs[0])
_L.new(n58.outputs[2], n23.inputs[0])
_L.new(n75.outputs[0], n107.inputs[0])
_L.new(n62.outputs[0], n108.inputs[0])
_L.new(n115.outputs[0], n109.inputs[0])
_L.new(n109.outputs[0], n57.inputs[7])
_L.new(n68.outputs[0], n39.inputs[1])
_L.new(n113.outputs[0], n57.inputs[0])
_L.new(n19.outputs[7], n110.inputs[0])
_L.new(n110.outputs[0], n111.inputs[0])
_L.new(n111.outputs[0], n112.inputs[0])
_L.new(n114.outputs[0], n113.inputs[0])
_L.new(n112.outputs[0], n114.inputs[0])
_L.new(n114.outputs[0], n58.inputs[0])
_L.new(n108.outputs[0], n115.inputs[0])
_L.new(n115.outputs[0], n58.inputs[7])
_L.new(n107.outputs[0], n62.inputs[2])
_L.new(n116.outputs[0], n50.inputs[0])
_L.new(n124.outputs[0], n116.inputs[0])
_L.new(n117.outputs[0], n51.inputs[0])
_L.new(n124.outputs[1], n117.inputs[0])
_L.new(n52.outputs[0], n8.inputs[1])
_L.new(n8.outputs[0], n125.inputs[0])
_L.new(n125.outputs[0], n9.inputs[0])
_L.new(n125.outputs[1], n41.inputs[0])
_L.new(n125.outputs[2], n9.inputs[2])
_L.new(n9.outputs[0], n20.inputs[0])
_L.new(n41.outputs[0], n9.inputs[1])
_L.new(n19.outputs[2], n121.inputs[0])
_L.new(n53.outputs[0], n54.inputs[0])
_L.new(n54.outputs[0], n71.inputs[0])
_L.new(n87.outputs[0], n53.inputs[0])
_L.new(n118.outputs[0], n41.inputs[1])
_L.new(n119.outputs[0], n118.inputs[0])
_L.new(n120.outputs[0], n119.inputs[0])
_L.new(n121.outputs[0], n120.inputs[0])
n20.is_active_output = True

# ---- material node trees
mat_woodfinedark001_1k.use_nodes = True; mat_woodfinedark001_1k.node_tree.nodes.clear()
_N = mat_woodfinedark001_1k.node_tree.nodes; _L = mat_woodfinedark001_1k.node_tree.links
n0 = _N.new('ShaderNodeTexCoord'); n0.name = 'Texture Coordinate'; n0.location = (-700, 0)
n1 = _N.new('ShaderNodeGroup'); n1.name = 'WoodFineDark001_1K'; n1.location = (-250, 0)
n1.width = 225
n1.node_tree = ng_woodfinedark001_1k
n1.inputs[1].default_value = 0.0
n1.inputs[2].default_value = 1.0
n1.inputs[3].default_value = 0.0
n1.inputs[4].default_value = 0.0
n2 = _N.new('ShaderNodeBsdfPrincipled'); n2.name = 'Principled BSDF'; n2.location = (100, 200)
n2.distribution = 'GGX'
n2.subsurface_method = 'BURLEY'
n2.inputs[3].default_value = 1.45
n2.inputs[27].default_value = (0.0, 0.0, 0.0, 1.0)
n2.inputs[28].default_value = 1.0
n3 = _N.new('ShaderNodeDisplacement'); n3.name = 'Displacement'; n3.location = (100, -400)
n3.inputs[2].default_value = 1.0
n4 = _N.new('ShaderNodeOutputMaterial'); n4.name = 'Material Output'; n4.location = (600, 200)
n5 = _N.new('ShaderNodeGroup'); n5.name = 'UberMapping'; n5.location = (-500, 0)
n5.width = 200
n5.node_tree = ng_ubermapping
n5.inputs[1].default_value = 1.0
n5.inputs[2].default_value = 1.0
n5.inputs[3].default_value = 0.0
n5.inputs[4].default_value = 0.0
n5.inputs[5].default_value = 0.0
n5.inputs[6].default_value = 0.0
n5.inputs[7].default_value = 0.0
_L.new(n0.outputs[2], n5.inputs[0])
_L.new(n5.outputs[0], n1.inputs[0])
_L.new(n1.outputs[0], n2.inputs[0])
_L.new(n1.outputs[1], n2.inputs[2])
_L.new(n1.outputs[2], n2.inputs[5])
_L.new(n2.outputs[0], n4.inputs[0])
_L.new(n1.outputs[3], n3.inputs[0])
_L.new(n3.outputs[0], n4.inputs[2])
n4.is_active_output = True

# ---- world
world_world = bpy.data.worlds.new('World'); scene.world = world_world
world_world.use_nodes = True; world_world.node_tree.nodes.clear()
_N = world_world.node_tree.nodes; _L = world_world.node_tree.links
n0 = _N.new('ShaderNodeOutputWorld'); n0.name = 'World Output'; n0.location = (300, 300)
n1 = _N.new('ShaderNodeBackground'); n1.name = 'Background'; n1.location = (10, 300)
n1.inputs[0].default_value = (0.05088, 0.05088, 0.05088, 1.0)
_L.new(n1.outputs[0], n0.inputs[0])
n0.is_active_output = True
world_world.color = (0.05088, 0.05088, 0.05088)
world_world.use_sun_shadow = False
world_world.sun_shadow_jitter_overblur = 0.0

# ---- meshes
me_cube = bpy.data.meshes.new('Cube')
me_cube.from_pydata([(-0.95, -0.95, -1.0), (-0.95, -1.0, -0.95), (-1.0, -0.95, -0.95), (-0.95, -0.9655, -0.9976), (-0.95, -0.9794, -0.9905), (-0.9655, -0.95, -0.9976), (-0.9659, -0.966, -0.9947), (-0.9653, -0.9787, -0.988), (-0.9794, -0.95, -0.9905), (-0.9787, -0.9654, -0.9879), (-0.9765, -0.9765, -0.9832), (-0.9655, -0.9976, -0.95), (-0.9794, -0.9905, -0.95), (-0.95, -0.9976, -0.9655), (-0.966, -0.9947, -0.9659), (-0.9787, -0.988, -0.9653), (-0.95, -0.9905, -0.9794), (-0.9654, -0.9879, -0.9787), (-0.9765, -0.9832, -0.9765), (-0.9976, -0.95, -0.9655), (-0.9905, -0.95, -0.9794), (-0.9976, -0.9655, -0.95), (-0.9947, -0.9659, -0.966), (-0.988, -0.9653, -0.9787), (-0.9905, -0.9794, -0.95), (-0.9879, -0.9787, -0.9654), (-0.9832, -0.9765, -0.9765), (-0.95, -1.0, 0.95), (-0.95, -0.95, 1.0), (-1.0, -0.95, 0.95), (-0.95, -0.9976, 0.9655), (-0.95, -0.9905, 0.9794), (-0.9655, -0.9976, 0.95), (-0.9659, -0.9947, 0.966), (-0.9653, -0.988, 0.9787), (-0.9794, -0.9905, 0.95), (-0.9787, -0.9879, 0.9654), (-0.9765, -0.9832, 0.9765), (-0.9655, -0.95, 0.9976), (-0.9794, -0.95, 0.9905), (-0.95, -0.9655, 0.9976), (-0.966, -0.9659, 0.9947), (-0.9787, -0.9653, 0.988), (-0.95, -0.9794, 0.9905), (-0.9654, -0.9787, 0.9879), (-0.9765, -0.9765, 0.9832), (-0.9976, -0.9655, 0.95), (-0.9905, -0.9794, 0.95), (-0.9976, -0.95, 0.9655), (-0.9947, -0.966, 0.9659), (-0.988, -0.9787, 0.9653), (-0.9905, -0.95, 0.9794), (-0.9879, -0.9654, 0.9787), (-0.9832, -0.9765, 0.9765), (-0.95, 0.95, -1.0), (-1.0, 0.95, -0.95), (-0.95, 1.0, -0.95), (-0.9655, 0.95, -0.9976), (-0.9794, 0.95, -0.9905), (-0.95, 0.9655, -0.9976), (-0.966, 0.9659, -0.9947), (-0.9787, 0.9653, -0.988), (-0.95, 0.9794, -0.9905), (-0.9654, 0.9787, -0.9879), (-0.9765, 0.9765, -0.9832), (-0.9976, 0.9655, -0.95), (-0.9905, 0.9794, -0.95), (-0.9976, 0.95, -0.9655), (-0.9947, 0.966, -0.9659), (-0.988, 0.9787, -0.9653), (-0.9905, 0.95, -0.9794), (-0.9879, 0.9654, -0.9787), (-0.9832, 0.9765, -0.9765), (-0.95, 0.9976, -0.9655), (-0.95, 0.9905, -0.9794), (-0.9655, 0.9976, -0.95), (-0.9659, 0.9947, -0.966), (-0.9653, 0.988, -0.9787), (-0.9794, 0.9905, -0.95), (-0.9787, 0.9879, -0.9654), (-0.9765, 0.9832, -0.9765), (-0.95, 0.95, 1.0), (-0.95, 1.0, 0.95), (-1.0, 0.95, 0.95), (-0.95, 0.9655, 0.9976), (-0.95, 0.9794, 0.9905), (-0.9655, 0.95, 0.9976), (-0.9659, 0.966, 0.9947), (-0.9653, 0.9787, 0.988), (-0.9794, 0.95, 0.9905), (-0.9787, 0.9654, 0.9879), (-0.9765, 0.9765, 0.9832), (-0.9655, 0.9976, 0.95), (-0.9794, 0.9905, 0.95), (-0.95, 0.9976, 0.9655), (-0.966, 0.9947, 0.9659), (-0.9787, 0.988, 0.9653), (-0.95, 0.9905, 0.9794), (-0.9654, 0.9879, 0.9787), (-0.9765, 0.9832, 0.9765), (-0.9976, 0.95, 0.9655), (-0.9905, 0.95, 0.9794), (-0.9976, 0.9655, 0.95), (-0.9947, 0.9659, 0.966), (-0.988, 0.9653, 0.9787), (-0.9905, 0.9794, 0.95), (-0.9879, 0.9787, 0.9654), (-0.9832, 0.9765, 0.9765), (0.95, -0.95, -1.0), (1.0, -0.95, -0.95), (0.95, -1.0, -0.95), (0.9655, -0.95, -0.9976), (0.9794, -0.95, -0.9905), (0.95, -0.9655, -0.9976), (0.966, -0.9659, -0.9947), (0.9787, -0.9653, -0.988), (0.95, -0.9794, -0.9905), (0.9654, -0.9787, -0.9879), (0.9765, -0.9765, -0.9832), (0.9976, -0.9655, -0.95), (0.9905, -0.9794, -0.95), (0.9976, -0.95, -0.9655), (0.9947, -0.966, -0.9659), (0.988, -0.9787, -0.9653), (0.9905, -0.95, -0.9794), (0.9879, -0.9654, -0.9787), (0.9832, -0.9765, -0.9765), (0.95, -0.9976, -0.9655), (0.95, -0.9905, -0.9794), (0.9655, -0.9976, -0.95), (0.9659, -0.9947, -0.966), (0.9653, -0.988, -0.9787), (0.9794, -0.9905, -0.95), (0.9787, -0.9879, -0.9654), (0.9765, -0.9832, -0.9765), (0.95, -0.95, 1.0), (0.95, -1.0, 0.95), (1.0, -0.95, 0.95), (0.95, -0.9655, 0.9976), (0.95, -0.9794, 0.9905), (0.9655, -0.95, 0.9976), (0.9659, -0.966, 0.9947), (0.9653, -0.9787, 0.988), (0.9794, -0.95, 0.9905), (0.9787, -0.9654, 0.9879), (0.9765, -0.9765, 0.9832), (0.9655, -0.9976, 0.95), (0.9794, -0.9905, 0.95), (0.95, -0.9976, 0.9655), (0.966, -0.9947, 0.9659), (0.9787, -0.988, 0.9653), (0.95, -0.9905, 0.9794), (0.9654, -0.9879, 0.9787), (0.9765, -0.9832, 0.9765), (0.9976, -0.95, 0.9655), (0.9905, -0.95, 0.9794), (0.9976, -0.9655, 0.95), (0.9947, -0.9659, 0.966), (0.988, -0.9653, 0.9787), (0.9905, -0.9794, 0.95), (0.9879, -0.9787, 0.9654), (0.9832, -0.9765, 0.9765), (0.95, 0.95, -1.0), (0.95, 1.0, -0.95), (1.0, 0.95, -0.95), (0.95, 0.9655, -0.9976), (0.95, 0.9794, -0.9905), (0.9655, 0.95, -0.9976), (0.9659, 0.966, -0.9947), (0.9653, 0.9787, -0.988), (0.9794, 0.95, -0.9905), (0.9787, 0.9654, -0.9879), (0.9765, 0.9765, -0.9832), (0.9655, 0.9976, -0.95), (0.9794, 0.9905, -0.95), (0.95, 0.9976, -0.9655), (0.966, 0.9947, -0.9659), (0.9787, 0.988, -0.9653), (0.95, 0.9905, -0.9794), (0.9654, 0.9879, -0.9787), (0.9765, 0.9832, -0.9765), (0.9976, 0.95, -0.9655), (0.9905, 0.95, -0.9794), (0.9976, 0.9655, -0.95), (0.9947, 0.9659, -0.966), (0.988, 0.9653, -0.9787), (0.9905, 0.9794, -0.95), (0.9879, 0.9787, -0.9654), (0.9832, 0.9765, -0.9765), (0.95, 0.95, 1.0), (1.0, 0.95, 0.95), (0.95, 1.0, 0.95), (0.9655, 0.95, 0.9976), (0.9794, 0.95, 0.9905), (0.95, 0.9655, 0.9976), (0.966, 0.9659, 0.9947), (0.9787, 0.9653, 0.988), (0.95, 0.9794, 0.9905), (0.9654, 0.9787, 0.9879), (0.9765, 0.9765, 0.9832), (0.9976, 0.9655, 0.95), (0.9905, 0.9794, 0.95), (0.9976, 0.95, 0.9655), (0.9947, 0.966, 0.9659), (0.988, 0.9787, 0.9653), (0.9905, 0.95, 0.9794), (0.9879, 0.9654, 0.9787), (0.9832, 0.9765, 0.9765), (0.95, 0.9976, 0.9655), (0.95, 0.9905, 0.9794), (0.9655, 0.9976, 0.95), (0.9659, 0.9947, 0.966), (0.9653, 0.988, 0.9787), (0.9794, 0.9905, 0.95), (0.9787, 0.9879, 0.9654), (0.9765, 0.9832, 0.9765)], [], [(110, 136, 27, 1), (164, 190, 137, 109), (189, 81, 28, 135), (2, 29, 83, 55), (56, 82, 191, 163), (0, 3, 6, 5), (3, 4, 7, 6), (4, 16, 17, 7), (5, 6, 9, 8), (6, 7, 10, 9), (7, 17, 18, 10), (1, 11, 14, 13), (11, 12, 15, 14), (12, 24, 25, 15), (13, 14, 17, 16), (14, 15, 18, 17), (15, 25, 26, 18), (2, 19, 22, 21), (19, 20, 23, 22), (20, 8, 9, 23), (21, 22, 25, 24), (22, 23, 26, 25), (23, 9, 10, 26), (10, 18, 26), (27, 30, 33, 32), (30, 31, 34, 33), (31, 43, 44, 34), (32, 33, 36, 35), (33, 34, 37, 36), (34, 44, 45, 37), (28, 38, 41, 40), (38, 39, 42, 41), (39, 51, 52, 42), (40, 41, 44, 43), (41, 42, 45, 44), (42, 52, 53, 45), (29, 46, 49, 48), (46, 47, 50, 49), (47, 35, 36, 50), (48, 49, 52, 51), (49, 50, 53, 52), (50, 36, 37, 53), (37, 45, 53), (54, 57, 60, 59), (57, 58, 61, 60), (58, 70, 71, 61), (59, 60, 63, 62), (60, 61, 64, 63), (61, 71, 72, 64), (55, 65, 68, 67), (65, 66, 69, 68), (66, 78, 79, 69), (67, 68, 71, 70), (68, 69, 72, 71), (69, 79, 80, 72), (56, 73, 76, 75), (73, 74, 77, 76), (74, 62, 63, 77), (75, 76, 79, 78), (76, 77, 80, 79), (77, 63, 64, 80), (64, 72, 80), (81, 84, 87, 86), (84, 85, 88, 87), (85, 97, 98, 88), (86, 87, 90, 89), (87, 88, 91, 90), (88, 98, 99, 91), (82, 92, 95, 94), (92, 93, 96, 95), (93, 105, 106, 96), (94, 95, 98, 97), (95, 96, 99, 98), (96, 106, 107, 99), (83, 100, 103, 102), (100, 101, 104, 103), (101, 89, 90, 104), (102, 103, 106, 105), (103, 104, 107, 106), (104, 90, 91, 107), (91, 99, 107), (108, 111, 114, 113), (111, 112, 115, 114), (112, 124, 125, 115), (113, 114, 117, 116), (114, 115, 118, 117), (115, 125, 126, 118), (109, 119, 122, 121), (119, 120, 123, 122), (120, 132, 133, 123), (121, 122, 125, 124), (122, 123, 126, 125), (123, 133, 134, 126), (110, 127, 130, 129), (127, 128, 131, 130), (128, 116, 117, 131), (129, 130, 133, 132), (130, 131, 134, 133), (131, 117, 118, 134), (118, 126, 134), (135, 138, 141, 140), (138, 139, 142, 141), (139, 151, 152, 142), (140, 141, 144, 143), (141, 142, 145, 144), (142, 152, 153, 145), (136, 146, 149, 148), (146, 147, 150, 149), (147, 159, 160, 150), (148, 149, 152, 151), (149, 150, 153, 152), (150, 160, 161, 153), (137, 154, 157, 156), (154, 155, 158, 157), (155, 143, 144, 158), (156, 157, 160, 159), (157, 158, 161, 160), (158, 144, 145, 161), (145, 153, 161), (162, 165, 168, 167), (165, 166, 169, 168), (166, 178, 179, 169), (167, 168, 171, 170), (168, 169, 172, 171), (169, 179, 180, 172), (163, 173, 176, 175), (173, 174, 177, 176), (174, 186, 187, 177), (175, 176, 179, 178), (176, 177, 180, 179), (177, 187, 188, 180), (164, 181, 184, 183), (181, 182, 185, 184), (182, 170, 171, 185), (183, 184, 187, 186), (184, 185, 188, 187), (185, 171, 172, 188), (172, 180, 188), (189, 192, 195, 194), (192, 193, 196, 195), (193, 205, 206, 196), (194, 195, 198, 197), (195, 196, 199, 198), (196, 206, 207, 199), (190, 200, 203, 202), (200, 201, 204, 203), (201, 213, 214, 204), (202, 203, 206, 205), (203, 204, 207, 206), (204, 214, 215, 207), (191, 208, 211, 210), (208, 209, 212, 211), (209, 197, 198, 212), (210, 211, 214, 213), (211, 212, 215, 214), (212, 198, 199, 215), (199, 207, 215), (54, 0, 5, 57), (57, 5, 8, 58), (58, 8, 20, 70), (70, 20, 19, 67), (67, 19, 2, 55), (1, 27, 32, 11), (11, 32, 35, 12), (12, 35, 47, 24), (24, 47, 46, 21), (21, 46, 29, 2), (28, 81, 86, 38), (38, 86, 89, 39), (39, 89, 101, 51), (51, 101, 100, 48), (48, 100, 83, 29), (82, 56, 75, 92), (92, 75, 78, 93), (93, 78, 66, 105), (105, 66, 65, 102), (102, 65, 55, 83), (162, 54, 59, 165), (165, 59, 62, 166), (166, 62, 74, 178), (178, 74, 73, 175), (175, 73, 56, 163), (81, 189, 194, 84), (84, 194, 197, 85), (85, 197, 209, 97), (97, 209, 208, 94), (94, 208, 191, 82), (190, 164, 183, 200), (200, 183, 186, 201), (201, 186, 174, 213), (213, 174, 173, 210), (210, 173, 163, 191), (108, 162, 167, 111), (111, 167, 170, 112), (112, 170, 182, 124), (124, 182, 181, 121), (121, 181, 164, 109), (189, 135, 140, 192), (192, 140, 143, 193), (193, 143, 155, 205), (205, 155, 154, 202), (202, 154, 137, 190), (136, 110, 129, 146), (146, 129, 132, 147), (147, 132, 120, 159), (159, 120, 119, 156), (156, 119, 109, 137), (0, 108, 113, 3), (3, 113, 116, 4), (4, 116, 128, 16), (16, 128, 127, 13), (13, 127, 110, 1), (135, 28, 40, 138), (138, 40, 43, 139), (139, 43, 31, 151), (151, 31, 30, 148), (148, 30, 27, 136), (54, 162, 108, 0)])
me_cube.polygons.foreach_set('use_smooth', [True] * 218)
_uv = me_cube.uv_layers.new(name='UVMap')
_uv.uv.foreach_set('vector', [0.661, 0.5904, 0.661, 0.9894, 0.3407, 0.9894, 0.3407, 0.5904, 0.3267, 0.2989, 0.3267, 0.581, 0.006397, 0.581, 0.006397, 0.2989, 0.6597, 0.297, 0.6597, 0.5791, 0.3394, 0.5791, 0.3394, 0.297, 0.3271, 0.591, 0.3271, 0.99, 0.006819, 0.99, 0.006819, 0.591, 0.9932, 0.008495, 0.9936, 0.4075, 0.6733, 0.408, 0.6729, 0.009024, 0.006397, 0.001931, 0.003792, 0.002295, 0.003708, 0.0003697, 0.006397, 2.503e-08, 0.003792, 0.002295, 0.001444, 0.003349, 0.001558, 0.001441, 0.003708, 0.0003697, 0.3407, 0.5819, 0.3407, 0.5842, 0.3381, 0.5844, 0.3381, 0.5824, 0.3271, 0.581, 0.3298, 0.5816, 0.3297, 0.5831, 0.3271, 0.5825, 0.338, 0.581, 0.3381, 0.5824, 0.3363, 0.5834, 0.3359, 0.5825, 0.3381, 0.5824, 0.3381, 0.5844, 0.3363, 0.5849, 0.3363, 0.5834, 0.3407, 0.5904, 0.3381, 0.5904, 0.338, 0.5871, 0.3407, 0.5872, 0.3381, 0.5904, 0.3358, 0.5904, 0.3359, 0.5872, 0.338, 0.5871, 0.3339, 0.591, 0.332, 0.591, 0.3319, 0.5878, 0.3335, 0.5878, 0.3407, 0.5872, 0.338, 0.5871, 0.3381, 0.5844, 0.3407, 0.5842, 0.338, 0.5871, 0.3359, 0.5872, 0.3363, 0.5849, 0.3381, 0.5844, 0.3359, 0.5872, 0.3343, 0.5872, 0.3351, 0.5849, 0.3363, 0.5849, 0.3271, 0.591, 0.3271, 0.5878, 0.3298, 0.5877, 0.3297, 0.591, 0.3271, 0.5878, 0.3271, 0.5849, 0.3297, 0.585, 0.3298, 0.5877, 0.3271, 0.5849, 0.3271, 0.5825, 0.3297, 0.5831, 0.3297, 0.585, 0.3297, 0.591, 0.3298, 0.5877, 0.3319, 0.5878, 0.332, 0.591, 0.3298, 0.5877, 0.3297, 0.585, 0.3315, 0.5855, 0.3319, 0.5878, 0.3297, 0.585, 0.3297, 0.5831, 0.3315, 0.5841, 0.3315, 0.5855, 0.3363, 0.5834, 0.3363, 0.5849, 0.3351, 0.5849, 0.3407, 0.9894, 0.3407, 0.9927, 0.338, 0.9928, 0.3381, 0.9894, 0.3407, 0.9927, 0.3407, 0.9956, 0.3381, 0.9954, 0.338, 0.9928, 0.3407, 0.9956, 0.3407, 0.9979, 0.3381, 0.9974, 0.3381, 0.9954, 0.3381, 0.9894, 0.338, 0.9928, 0.3359, 0.9926, 0.3358, 0.9894, 0.338, 0.9928, 0.3381, 0.9954, 0.3363, 0.995, 0.3359, 0.9926, 0.3381, 0.9954, 0.3381, 0.9974, 0.3363, 0.9964, 0.3363, 0.995, 0.3394, 0.5791, 0.3394, 0.581, 0.3368, 0.5807, 0.3368, 0.5787, 0.3271, 1.0, 0.3271, 0.9985, 0.3297, 0.998, 0.3298, 0.9994, 0.3271, 0.9985, 0.3271, 0.9962, 0.3297, 0.996, 0.3297, 0.998, 0.3368, 0.5787, 0.3368, 0.5807, 0.3346, 0.5796, 0.3345, 0.5777, 0.3298, 0.9994, 0.3297, 0.998, 0.3315, 0.997, 0.3319, 0.998, 0.3297, 0.998, 0.3297, 0.996, 0.3315, 0.9956, 0.3315, 0.997, 0.3271, 0.99, 0.3297, 0.99, 0.3298, 0.9933, 0.3271, 0.9933, 0.3297, 0.99, 0.332, 0.99, 0.3319, 0.9932, 0.3298, 0.9933, 0.3339, 0.9894, 0.3358, 0.9894, 0.3359, 0.9926, 0.3343, 0.9926, 0.3271, 0.9933, 0.3298, 0.9933, 0.3297, 0.996, 0.3271, 0.9962, 0.3298, 0.9933, 0.3319, 0.9932, 0.3315, 0.9956, 0.3297, 0.996, 0.3319, 0.9932, 0.3335, 0.9932, 0.3327, 0.9956, 0.3315, 0.9956, 0.3363, 0.995, 0.3363, 0.9964, 0.3351, 0.995, 0.3267, 0.001931, 0.3267, 0.0, 0.3293, 0.0003564, 0.3293, 0.002295, 0.006819, 0.581, 0.006819, 0.5825, 0.004232, 0.5831, 0.004145, 0.5816, 0.006819, 0.5825, 0.006819, 0.5849, 0.004225, 0.585, 0.004232, 0.5831, 0.3293, 0.002295, 0.3293, 0.0003564, 0.3315, 0.001441, 0.3316, 0.003349, 0.004145, 0.5816, 0.004232, 0.5831, 0.00236, 0.5841, 0.001976, 0.5831, 0.004232, 0.5831, 0.004225, 0.585, 0.00236, 0.5855, 0.00236, 0.5841, 0.006819, 0.591, 0.004214, 0.591, 0.00413, 0.5877, 0.006819, 0.5878, 0.004214, 0.591, 0.001866, 0.591, 0.00198, 0.5878, 0.00413, 0.5877, 1.0, 0.008484, 0.9981, 0.008487, 0.998, 0.005256, 0.9996, 0.005262, 0.006819, 0.5878, 0.00413, 0.5877, 0.004225, 0.585, 0.006819, 0.5849, 0.00413, 0.5877, 0.00198, 0.5878, 0.00236, 0.5855, 0.004225, 0.585, 0.00198, 0.5878, 0.0004277, 0.5878, 0.001228, 0.5855, 0.00236, 0.5855, 0.9932, 0.008495, 0.9932, 0.00525, 0.9959, 0.005141, 0.9958, 0.008491, 0.9932, 0.00525, 0.9932, 0.002325, 0.9958, 0.002463, 0.9959, 0.005141, 0.9932, 0.002325, 0.9932, 0.0, 0.9958, 0.0005285, 0.9958, 0.002463, 0.9958, 0.008491, 0.9959, 0.005141, 0.998, 0.005256, 0.9981, 0.008487, 0.9959, 0.005141, 0.9958, 0.002463, 0.9976, 0.002932, 0.998, 0.005256, 0.9958, 0.002463, 0.9958, 0.0005285, 0.9976, 0.001523, 0.9976, 0.002932, 0.00236, 0.5841, 0.00236, 0.5855, 0.001228, 0.5855, 0.6597, 0.5791, 0.6623, 0.5787, 0.6624, 0.5807, 0.6597, 0.581, 0.6623, 0.5787, 0.6647, 0.5777, 0.6645, 0.5796, 0.6624, 0.5807, 0.9936, 0.416, 0.9936, 0.4137, 0.9962, 0.4135, 0.9962, 0.4155, 0.006819, 1.0, 0.00413, 0.9994, 0.004225, 0.998, 0.006819, 0.9985, 0.9963, 0.4169, 0.9962, 0.4155, 0.9981, 0.4144, 0.9985, 0.4154, 0.9962, 0.4155, 0.9962, 0.4135, 0.9981, 0.413, 0.9981, 0.4144, 0.9936, 0.4075, 0.9962, 0.4075, 0.9963, 0.4108, 0.9936, 0.4107, 0.9962, 0.4075, 0.9986, 0.4075, 0.9984, 0.4107, 0.9963, 0.4108, 2.009e-08, 0.99, 0.001866, 0.99, 0.001976, 0.9932, 0.0004217, 0.9932, 0.9936, 0.4107, 0.9963, 0.4108, 0.9962, 0.4135, 0.9936, 0.4137, 0.9963, 0.4108, 0.9984, 0.4107, 0.9981, 0.413, 0.9962, 0.4135, 0.9984, 0.4107, 1.0, 0.4107, 0.9992, 0.413, 0.9981, 0.413, 0.006819, 0.99, 0.006819, 0.9933, 0.004145, 0.9934, 0.004214, 0.99, 0.006819, 0.9933, 0.006819, 0.9962, 0.004232, 0.996, 0.004145, 0.9934, 0.006819, 0.9962, 0.006819, 0.9985, 0.004225, 0.998, 0.004232, 0.996, 0.004214, 0.99, 0.004145, 0.9934, 0.001976, 0.9932, 0.001866, 0.99, 0.004145, 0.9934, 0.004232, 0.996, 0.00236, 0.9956, 0.001976, 0.9932, 0.004232, 0.996, 0.004225, 0.998, 0.00236, 0.997, 0.00236, 0.9956, 0.00236, 0.997, 0.001228, 0.9956, 0.00236, 0.9956, 0.006397, 0.2841, 0.006397, 0.2867, 0.003723, 0.2872, 0.003792, 0.2844, 0.006397, 0.2867, 0.006397, 0.2898, 0.00381, 0.2901, 0.003723, 0.2872, 0.006397, 0.2898, 0.006397, 0.2931, 0.003804, 0.2928, 0.00381, 0.2901, 0.003792, 0.2844, 0.003723, 0.2872, 0.001554, 0.2881, 0.001444, 0.2855, 0.003723, 0.2872, 0.00381, 0.2901, 0.001938, 0.2905, 0.001554, 0.2881, 0.00381, 0.2901, 0.003804, 0.2928, 0.001938, 0.2925, 0.001938, 0.2905, 0.006397, 0.2989, 0.003792, 0.2985, 0.003708, 0.2958, 0.006397, 0.2963, 0.003792, 0.2985, 0.001444, 0.2975, 0.001558, 0.2948, 0.003708, 0.2958, 0.6678, 0.5904, 0.6659, 0.5904, 0.6658, 0.5872, 0.6674, 0.5872, 0.006397, 0.2963, 0.003708, 0.2958, 0.003804, 0.2928, 0.006397, 0.2931, 0.003708, 0.2958, 0.001558, 0.2948, 0.001938, 0.2925, 0.003804, 0.2928, 0.001558, 0.2948, 5.968e-06, 0.2935, 0.0008063, 0.2915, 0.001938, 0.2925, 0.661, 0.5904, 0.661, 0.5872, 0.6636, 0.5871, 0.6636, 0.5904, 0.661, 0.5872, 0.661, 0.5842, 0.6636, 0.5844, 0.6636, 0.5871, 0.661, 0.5842, 0.661, 0.5819, 0.6636, 0.5825, 0.6636, 0.5844, 0.6636, 0.5904, 0.6636, 0.5871, 0.6658, 0.5872, 0.6659, 0.5904, 0.6636, 0.5871, 0.6636, 0.5844, 0.6654, 0.5849, 0.6658, 0.5872, 0.0, 0.2895, 0.001554, 0.2881, 0.001938, 0.2905, 0.0008063, 0.2915, 0.001938, 0.2905, 0.001938, 0.2925, 0.0008063, 0.2915, 0.3394, 0.297, 0.3368, 0.2966, 0.3368, 0.2938, 0.3394, 0.2943, 0.3368, 0.2966, 0.3345, 0.2956, 0.3346, 0.2929, 0.3368, 0.2938, 0.661, 0.9979, 0.661, 0.9956, 0.6636, 0.9954, 0.6636, 0.9974, 0.3394, 0.2943, 0.3368, 0.2938, 0.3369, 0.2909, 0.3394, 0.2912, 0.3368, 0.2938, 0.3346, 0.2929, 0.335, 0.2906, 0.3369, 0.2909, 0.3346, 0.2929, 0.3331, 0.2915, 0.3339, 0.2896, 0.335, 0.2906, 0.661, 0.9894, 0.6636, 0.9894, 0.6637, 0.9927, 0.661, 0.9927, 0.6636, 0.9894, 0.6659, 0.9894, 0.6658, 0.9926, 0.6637, 0.9927, 0.6659, 0.9894, 0.6678, 0.9894, 0.6674, 0.9926, 0.6658, 0.9926, 0.661, 0.9927, 0.6637, 0.9927, 0.6636, 0.9954, 0.661, 0.9956, 0.6637, 0.9927, 0.6658, 0.9926, 0.6654, 0.995, 0.6636, 0.9954, 0.3331, 0.2876, 0.3346, 0.2862, 0.335, 0.2886, 0.3339, 0.2896, 0.3394, 0.2821, 0.3394, 0.2848, 0.3368, 0.2853, 0.3368, 0.2825, 0.3394, 0.2848, 0.3394, 0.2879, 0.3369, 0.2882, 0.3368, 0.2853, 0.3394, 0.2879, 0.3394, 0.2912, 0.3369, 0.2909, 0.3369, 0.2882, 0.3368, 0.2825, 0.3368, 0.2853, 0.3346, 0.2862, 0.3345, 0.2835, 0.3368, 0.2853, 0.3369, 0.2882, 0.335, 0.2886, 0.3346, 0.2862, 0.3369, 0.2882, 0.3369, 0.2909, 0.335, 0.2906, 0.335, 0.2886, 0.335, 0.2906, 0.3339, 0.2896, 0.335, 0.2886, 0.3267, 0.2841, 0.3293, 0.2844, 0.3293, 0.2872, 0.3267, 0.2867, 0.3293, 0.2844, 0.3316, 0.2855, 0.3315, 0.2881, 0.3293, 0.2872, 0.6729, 0.0005285, 0.6729, 0.002853, 0.6703, 0.002994, 0.6703, 0.001058, 0.3267, 0.2867, 0.3293, 0.2872, 0.3292, 0.2901, 0.3267, 0.2898, 0.3293, 0.2872, 0.3315, 0.2881, 0.3311, 0.2905, 0.3292, 0.2901, 0.3315, 0.2881, 0.333, 0.2895, 0.3322, 0.2915, 0.3311, 0.2905, 0.6729, 0.009024, 0.6703, 0.009028, 0.6702, 0.005697, 0.6729, 0.005779, 0.6703, 0.009028, 0.668, 0.009032, 0.6681, 0.005809, 0.6702, 0.005697, 0.668, 0.009032, 0.6661, 0.009035, 0.6665, 0.005803, 0.6681, 0.005809, 0.6729, 0.005779, 0.6702, 0.005697, 0.6703, 0.002994, 0.6729, 0.002853, 0.6702, 0.005697, 0.6681, 0.005809, 0.6685, 0.003476, 0.6703, 0.002994, 0.3331, 0.2935, 0.3315, 0.2948, 0.3311, 0.2925, 0.3322, 0.2915, 0.3267, 0.2989, 0.3267, 0.2963, 0.3293, 0.2957, 0.3293, 0.2985, 0.3267, 0.2963, 0.3267, 0.2931, 0.3292, 0.2929, 0.3293, 0.2957, 0.3267, 0.2931, 0.3267, 0.2898, 0.3292, 0.2901, 0.3292, 0.2929, 0.3293, 0.2985, 0.3293, 0.2957, 0.3315, 0.2948, 0.3316, 0.2975, 0.3293, 0.2957, 0.3292, 0.2929, 0.3311, 0.2925, 0.3315, 0.2948, 0.3292, 0.2929, 0.3292, 0.2901, 0.3311, 0.2905, 0.3311, 0.2925, 0.3311, 0.2905, 0.3322, 0.2915, 0.3311, 0.2925, 0.6597, 0.297, 0.6597, 0.2943, 0.6624, 0.2938, 0.6623, 0.2966, 0.6597, 0.2943, 0.6597, 0.2912, 0.6623, 0.2909, 0.6624, 0.2938, 0.6597, 0.2912, 0.6597, 0.2879, 0.6623, 0.2882, 0.6623, 0.2909, 0.6623, 0.2966, 0.6624, 0.2938, 0.6646, 0.2929, 0.6647, 0.2956, 0.6624, 0.2938, 0.6623, 0.2909, 0.6642, 0.2906, 0.6646, 0.2929, 0.6623, 0.2909, 0.6623, 0.2882, 0.6642, 0.2886, 0.6642, 0.2906, 0.6597, 0.2821, 0.6623, 0.2825, 0.6624, 0.2853, 0.6597, 0.2848, 0.6623, 0.2825, 0.6647, 0.2835, 0.6645, 0.2862, 0.6624, 0.2853, 0.6665, 0.408, 0.6684, 0.408, 0.6685, 0.4113, 0.667, 0.4112, 0.6597, 0.2848, 0.6624, 0.2853, 0.6623, 0.2882, 0.6597, 0.2879, 0.6624, 0.2853, 0.6645, 0.2862, 0.6642, 0.2886, 0.6623, 0.2882, 0.6645, 0.2862, 0.6661, 0.2876, 0.6653, 0.2896, 0.6642, 0.2886, 0.6733, 0.408, 0.6734, 0.4113, 0.6707, 0.4114, 0.6707, 0.408, 0.6734, 0.4113, 0.6734, 0.4142, 0.6708, 0.414, 0.6707, 0.4114, 0.6734, 0.4142, 0.6734, 0.4165, 0.6708, 0.416, 0.6708, 0.414, 0.6707, 0.408, 0.6707, 0.4114, 0.6685, 0.4113, 0.6684, 0.408, 0.6707, 0.4114, 0.6708, 0.414, 0.6689, 0.4136, 0.6685, 0.4113, 0.6661, 0.2915, 0.6646, 0.2929, 0.6642, 0.2906, 0.6653, 0.2896, 0.6642, 0.2906, 0.6642, 0.2886, 0.6653, 0.2896, 0.3267, 0.001931, 0.006397, 0.001931, 0.006397, 2.503e-08, 0.3267, 0.0, 0.006819, 0.581, 0.3271, 0.581, 0.3271, 0.5825, 0.006819, 0.5825, 0.006819, 0.5825, 0.3271, 0.5825, 0.3271, 0.5849, 0.006819, 0.5849, 0.006819, 0.5849, 0.3271, 0.5849, 0.3271, 0.5878, 0.006819, 0.5878, 0.006819, 0.5878, 0.3271, 0.5878, 0.3271, 0.591, 0.006819, 0.591, 0.3407, 0.5904, 0.3407, 0.9894, 0.3381, 0.9894, 0.3381, 0.5904, 0.3381, 0.5904, 0.3381, 0.9894, 0.3358, 0.9894, 0.3358, 0.5904, 0.3358, 0.5904, 0.3358, 0.9894, 0.3339, 0.9894, 0.3339, 0.5904, 0.332, 0.591, 0.332, 0.99, 0.3297, 0.99, 0.3297, 0.591, 0.3297, 0.591, 0.3297, 0.99, 0.3271, 0.99, 0.3271, 0.591, 0.3394, 0.5791, 0.6597, 0.5791, 0.6597, 0.581, 0.3394, 0.581, 0.3271, 1.0, 0.006819, 1.0, 0.006819, 0.9985, 0.3271, 0.9985, 0.3271, 0.9985, 0.006819, 0.9985, 0.006819, 0.9962, 0.3271, 0.9962, 0.3271, 0.9962, 0.006819, 0.9962, 0.006819, 0.9933, 0.3271, 0.9933, 0.3271, 0.9933, 0.006819, 0.9933, 0.006819, 0.99, 0.3271, 0.99, 0.9936, 0.4075, 0.9932, 0.008495, 0.9958, 0.008491, 0.9962, 0.4075, 0.9962, 0.4075, 0.9958, 0.008491, 0.9981, 0.008487, 0.9986, 0.4075, 2.009e-08, 0.99, 0.0, 0.591, 0.001866, 0.591, 0.001866, 0.99, 0.001866, 0.99, 0.001866, 0.591, 0.004214, 0.591, 0.004214, 0.99, 0.004214, 0.99, 0.004214, 0.591, 0.006819, 0.591, 0.006819, 0.99, 0.3267, 0.2841, 0.3267, 0.001931, 0.3293, 0.002295, 0.3293, 0.2844, 0.3293, 0.2844, 0.3293, 0.002295, 0.3316, 0.003349, 0.3316, 0.2855, 0.6729, 0.0005285, 0.9932, 0.0, 0.9932, 0.002325, 0.6729, 0.002853, 0.6729, 0.002853, 0.9932, 0.002325, 0.9932, 0.00525, 0.6729, 0.005779, 0.6729, 0.005779, 0.9932, 0.00525, 0.9932, 0.008495, 0.6729, 0.009024, 0.6597, 0.5791, 0.6597, 0.297, 0.6623, 0.2966, 0.6623, 0.5787, 0.6623, 0.5787, 0.6623, 0.2966, 0.6647, 0.2956, 0.6647, 0.5777, 0.9936, 0.416, 0.6734, 0.4165, 0.6734, 0.4142, 0.9936, 0.4137, 0.9936, 0.4137, 0.6734, 0.4142, 0.6734, 0.4113, 0.9936, 0.4107, 0.9936, 0.4107, 0.6734, 0.4113, 0.6733, 0.408, 0.9936, 0.4075, 0.3267, 0.581, 0.3267, 0.2989, 0.3293, 0.2985, 0.3293, 0.5807, 0.3293, 0.5807, 0.3293, 0.2985, 0.3316, 0.2975, 0.3316, 0.5796, 0.6665, 0.408, 0.6661, 0.009035, 0.668, 0.009032, 0.6684, 0.408, 0.6684, 0.408, 0.668, 0.009032, 0.6703, 0.009028, 0.6707, 0.408, 0.6707, 0.408, 0.6703, 0.009028, 0.6729, 0.009024, 0.6733, 0.408, 0.006397, 0.2841, 0.3267, 0.2841, 0.3267, 0.2867, 0.006397, 0.2867, 0.006397, 0.2867, 0.3267, 0.2867, 0.3267, 0.2898, 0.006397, 0.2898, 0.006397, 0.2898, 0.3267, 0.2898, 0.3267, 0.2931, 0.006397, 0.2931, 0.006397, 0.2931, 0.3267, 0.2931, 0.3267, 0.2963, 0.006397, 0.2963, 0.006397, 0.2963, 0.3267, 0.2963, 0.3267, 0.2989, 0.006397, 0.2989, 0.6597, 0.297, 0.3394, 0.297, 0.3394, 0.2943, 0.6597, 0.2943, 0.6597, 0.2943, 0.3394, 0.2943, 0.3394, 0.2912, 0.6597, 0.2912, 0.6597, 0.2912, 0.3394, 0.2912, 0.3394, 0.2879, 0.6597, 0.2879, 0.6597, 0.2879, 0.3394, 0.2879, 0.3394, 0.2848, 0.6597, 0.2848, 0.6597, 0.2848, 0.3394, 0.2848, 0.3394, 0.2821, 0.6597, 0.2821, 0.661, 0.9894, 0.661, 0.5904, 0.6636, 0.5904, 0.6636, 0.9894, 0.6636, 0.9894, 0.6636, 0.5904, 0.6659, 0.5904, 0.6659, 0.9894, 0.6659, 0.9894, 0.6659, 0.5904, 0.6678, 0.5904, 0.6678, 0.9894, 0.3345, 0.2835, 0.3345, 0.001417, 0.3368, 0.0003635, 0.3368, 0.2825, 0.3368, 0.2825, 0.3368, 0.0003635, 0.3394, 0.0, 0.3394, 0.2821, 0.006397, 0.001931, 0.006397, 0.2841, 0.003792, 0.2844, 0.003792, 0.002295, 0.003792, 0.002295, 0.003792, 0.2844, 0.001444, 0.2855, 0.001444, 0.003349, 0.3407, 0.5819, 0.661, 0.5819, 0.661, 0.5842, 0.3407, 0.5842, 0.3407, 0.5842, 0.661, 0.5842, 0.661, 0.5872, 0.3407, 0.5872, 0.3407, 0.5872, 0.661, 0.5872, 0.661, 0.5904, 0.3407, 0.5904, 0.3394, 0.297, 0.3394, 0.5791, 0.3368, 0.5787, 0.3368, 0.2966, 0.3368, 0.2966, 0.3368, 0.5787, 0.3345, 0.5777, 0.3345, 0.2956, 0.661, 0.9979, 0.3407, 0.9979, 0.3407, 0.9956, 0.661, 0.9956, 0.661, 0.9956, 0.3407, 0.9956, 0.3407, 0.9927, 0.661, 0.9927, 0.661, 0.9927, 0.3407, 0.9927, 0.3407, 0.9894, 0.661, 0.9894, 0.3267, 0.001931, 0.3267, 0.2841, 0.006397, 0.2841, 0.006397, 0.001931])
me_cube.materials.append(mat_woodfinedark001_1k)
me_cube.use_remesh_fix_poles = True
me_cube.use_remesh_preserve_attributes = False
me_cube.use_mirror_vertex_groups = False
me_cube.update()

# ---- objects
ob_cube = bpy.data.objects.new('Cube', me_cube)

# ---- transforms, parenting, visibility, modifiers, constraints
ob_cube.location = (0.0, 0.0, 0.0)
ob_cube.lineart.crease_threshold = 0.0

# ---- collection membership
col_collection.objects.link(ob_cube)

# ---- scene / render settings (as saved in the file)
scene.frame_start = 1; scene.frame_end = 250; scene.frame_set(1)
scene.render.engine = 'BLENDER_EEVEE_NEXT'
scene.cycles.use_denoising = False
scene.cycles.samples = 128
scene.cycles.sampling_pattern = 'TABULATED_SOBOL'
scene.cycles.use_adaptive_sampling = False
scene.cycles.use_light_tree = False
scene.eevee.use_gtao = True
scene.eevee.use_raytracing = True
scene.view_settings.view_transform = 'Filmic'
bpy.context.view_layer.update()

# ---- added for rendering (the .blend has no active camera and no usable light): camera, sun
cam_auto = bpy.data.cameras.new('AutoCamera')
cam_auto.lens = 50.0
cam_auto.sensor_width = 36.0
cam_auto.clip_end = 1000.0
ob_auto_camera = bpy.data.objects.new('AutoCamera', cam_auto)
scene.collection.objects.link(ob_auto_camera)
ob_auto_camera.location = (3.20507, -3.84609, 2.56406)
ob_auto_camera.rotation_euler = (1.09748, -7.21219e-08, 0.694738)
scene.camera = ob_auto_camera
light_auto_sun = bpy.data.lights.new('AutoSun', 'SUN')
light_auto_sun.energy = 3.0
light_auto_sun.angle = 0.0523599
ob_auto_sun = bpy.data.objects.new('AutoSun', light_auto_sun)
scene.collection.objects.link(ob_auto_sun)
ob_auto_sun.rotation_euler = (0.872665, 0.174533, 0.523599)
bpy.context.view_layer.update()
